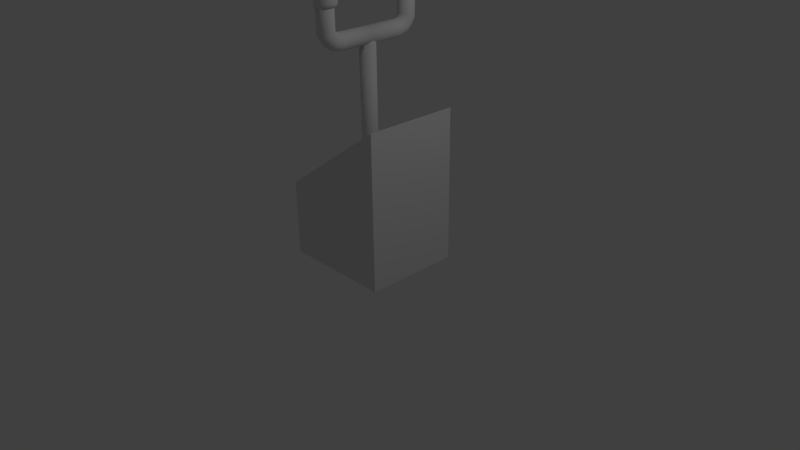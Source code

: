 # Source: controlstick.blend  (saved by Blender 2.73.0; exported with 4.5.12 LTS)
import bpy
from mathutils import Matrix  # noqa: F401  (used for matrix-valued properties, if any)

bpy.ops.wm.read_factory_settings(use_empty=True)
scene = bpy.context.scene
scene.name = 'Scene'

# ---- collections
col_collection_1 = bpy.data.collections.new('Collection 1'); scene.collection.children.link(col_collection_1)

# ---- world
world_world = bpy.data.worlds.new('World'); scene.world = world_world
world_world.color = (0.05088, 0.05088, 0.05088)
world_world.use_sun_shadow = False
world_world.sun_shadow_jitter_overblur = 0.0
world_world.cycles.sampling_method = 'MANUAL'
world_world.cycles.sample_map_resolution = 256

# ---- cameras
cam_camera = bpy.data.cameras.new('Camera')
cam_camera.clip_end = 100.0
cam_camera.lens = 35.0
cam_camera.sensor_width = 32.0
cam_camera.sensor_height = 18.0
cam_camera.ortho_scale = 7.314
cam_camera.dof.focus_distance = 0.0
cam_camera.dof.aperture_fstop = 128.0

# ---- lights
light_lamp = bpy.data.lights.new('Lamp', 'POINT')
light_lamp.transmission_factor = 0.0
light_lamp.cutoff_distance = 30.0
light_lamp.energy = 100.0
light_lamp.shadow_buffer_clip_start = 1.001
light_lamp.shadow_soft_size = 0.1
light_lamp.shadow_maximum_resolution = 0.006
light_lamp.use_absolute_resolution = True
light_lamp.cycles.use_multiple_importance_sampling = False

# ---- meshes
me_cube_004 = bpy.data.meshes.new('Cube.004')
me_cube_004.from_pydata([(-0.09834, -0.03827, -0.1605), (4.82e-08, 0.1, 1.8), (-0.0891, -0.05556, 1.84), (0.01951, 0.09808, 1.8), (-0.0891, -0.05556, -0.1605), (0.03827, 0.09239, 1.8), (-0.07667, -0.07071, 1.84), (0.05556, 0.08315, 1.8), (-0.07667, -0.07071, -0.1605), (0.07071, 0.07071, 1.8), (-0.06151, -0.08315, 1.84), (0.08315, 0.05556, 1.8), (-0.06151, -0.08315, -0.1605), (0.09239, 0.03827, 1.8), (0.09808, 0.01951, 1.8), (0.09808, -0.01951, 1.8), (0.09239, -0.03827, 1.8), (0.08315, -0.05556, 1.8), (0.07071, -0.07071, 1.8), (0.05556, -0.08315, 1.8), (0.03827, -0.09239, 1.8), (-0.04422, -0.09239, 1.84), (0.01951, -0.09808, 1.8), (-0.04422, -0.09239, -0.1605), (1.561e-08, -0.1, 1.8), (-0.02546, -0.09808, 1.84), (-0.01951, -0.09808, 1.8), (-0.02546, -0.09808, -0.1605), (-0.03827, -0.09239, 1.8), (-0.005955, -0.1, 1.84), (-0.05556, -0.08315, 1.8), (-0.005955, -0.1, -0.1605), (-0.07071, -0.07071, 1.8), (0.01355, -0.09808, 1.84), (-0.08315, -0.05556, 1.8), (0.01355, -0.09808, -0.1605), (-0.09239, -0.03827, 1.8), (0.03231, -0.09239, 1.84), (-0.09808, -0.01951, 1.8), (0.03231, -0.09239, -0.1605), (-0.09808, 0.01951, 1.8), (0.0496, -0.08315, 1.84), (-0.09239, 0.03827, 1.8), (0.0496, -0.08315, -0.1605), (-0.08315, 0.05556, 1.8), (0.06476, -0.07071, 1.84), (-0.07071, 0.07071, 1.8), (0.06476, -0.07071, -0.1605), (-0.05556, 0.08315, 1.8), (0.07719, -0.05556, 1.84), (-0.03827, 0.09239, 1.8), (0.07719, -0.05556, -0.1605), (-0.01951, 0.09808, 1.8), (4.825e-08, -0.4374, 1.952), (0.02114, -0.4374, 1.95), (0.04146, -0.4374, 1.944), (0.0602, -0.4374, 1.934), (0.07661, -0.4374, 1.92), (0.09009, -0.4374, 1.904), (0.1001, -0.4374, 1.885), (0.1063, -0.4374, 1.865), (0.1083, -0.4374, 1.844), (0.1063, -0.4374, 1.823), (0.1001, -0.4374, 1.802), (0.09009, -0.4374, 1.784), (0.07661, -0.4374, 1.767), (0.0602, -0.4374, 1.754), (0.04146, -0.4374, 1.744), (0.02114, -0.4374, 1.738), (1.295e-08, -0.4374, 1.735), (-0.02114, -0.4374, 1.738), (-0.04146, -0.4374, 1.744), (-0.0602, -0.4374, 1.754), (-0.07661, -0.4374, 1.767), (-0.09009, -0.4374, 1.784), (-0.1001, -0.4374, 1.802), (-0.1063, -0.4374, 1.823), (-0.1083, -0.4374, 1.844), (-0.1063, -0.4374, 1.865), (-0.1001, -0.4374, 1.885), (-0.09009, -0.4374, 1.904), (-0.07661, -0.4374, 1.92), (-0.0602, -0.4374, 1.934), (-0.04146, -0.4374, 1.944), (-0.02114, -0.4374, 1.95), (4.379e-08, -0.4865, 1.973), (0.02114, -0.4871, 1.971), (0.04146, -0.489, 1.965), (0.0602, -0.4921, 1.955), (0.07661, -0.4963, 1.942), (0.09009, -0.5014, 1.927), (0.1001, -0.5072, 1.909), (0.1063, -0.5135, 1.89), (0.1083, -0.52, 1.869), (0.1063, -0.5266, 1.849), (0.1001, -0.5328, 1.83), (0.09009, -0.5386, 1.812), (0.07661, -0.5437, 1.797), (0.0602, -0.5479, 1.784), (0.04146, -0.551, 1.774), (0.02114, -0.5529, 1.768), (8.486e-09, -0.5535, 1.766), (-0.02114, -0.5529, 1.768), (-0.04146, -0.551, 1.774), (-0.0602, -0.5479, 1.784), (-0.07661, -0.5437, 1.797), (-0.09009, -0.5386, 1.812), (-0.1001, -0.5328, 1.83), (-0.1063, -0.5266, 1.849), (-0.1083, -0.52, 1.869), (-0.1063, -0.5135, 1.89), (-0.1001, -0.5072, 1.909), (-0.09009, -0.5014, 1.927), (-0.07661, -0.4963, 1.942), (-0.0602, -0.4921, 1.955), (-0.04146, -0.489, 1.965), (-0.02114, -0.4871, 1.971), (5.529e-08, -0.4976, 1.993), (0.02114, -0.4988, 1.992), (0.04146, -0.5024, 1.987), (0.0602, -0.5082, 1.979), (0.07661, -0.5161, 1.968), (0.09009, -0.5257, 1.954), (0.1001, -0.5366, 1.939), (0.1063, -0.5484, 1.923), (0.1083, -0.5607, 1.905), (0.1063, -0.5731, 1.888), (0.1001, -0.5849, 1.872), (0.09009, -0.5958, 1.856), (0.07661, -0.6054, 1.843), (0.0602, -0.6132, 1.832), (0.04146, -0.6191, 1.824), (0.02114, -0.6227, 1.819), (1.999e-08, -0.6239, 1.817), (-0.02114, -0.6227, 1.819), (-0.04146, -0.6191, 1.824), (-0.0602, -0.6132, 1.832), (-0.07661, -0.6054, 1.843), (-0.09009, -0.5958, 1.856), (-0.1001, -0.5849, 1.872), (-0.1063, -0.5731, 1.888), (-0.1083, -0.5607, 1.905), (-0.1063, -0.5484, 1.923), (-0.1001, -0.5366, 1.939), (-0.09009, -0.5257, 1.954), (-0.07661, -0.5161, 1.968), (-0.0602, -0.5082, 1.979), (-0.04146, -0.5024, 1.987), (-0.02114, -0.4988, 1.992), (6.263e-08, -0.4996, 1.997), (0.02114, -0.5016, 1.996), (0.04146, -0.5075, 1.994), (0.0602, -0.517, 1.991), (0.07661, -0.5298, 1.987), (0.09009, -0.5455, 1.982), (0.1001, -0.5633, 1.977), (0.1063, -0.5827, 1.97), (0.1083, -0.6029, 1.964), (0.1063, -0.623, 1.958), (0.1001, -0.6424, 1.951), (0.09009, -0.6602, 1.946), (0.07661, -0.6759, 1.941), (0.0602, -0.6887, 1.937), (0.04146, -0.6982, 1.934), (0.02114, -0.7041, 1.932), (2.733e-08, -0.7061, 1.931), (-0.02114, -0.7041, 1.932), (-0.04146, -0.6982, 1.934), (-0.0602, -0.6887, 1.937), (-0.07661, -0.6759, 1.941), (-0.09009, -0.6602, 1.946), (-0.1001, -0.6424, 1.951), (-0.1063, -0.623, 1.958), (-0.1083, -0.6029, 1.964), (-0.1063, -0.5827, 1.97), (-0.1001, -0.5633, 1.977), (-0.09009, -0.5455, 1.982), (-0.07661, -0.5298, 1.987), (-0.0602, -0.517, 1.991), (-0.04146, -0.5075, 1.994), (-0.02114, -0.5016, 1.996), (1.08e-07, -0.5026, 2.549), (0.02114, -0.5046, 2.549), (0.04146, -0.5108, 2.549), (0.0602, -0.5208, 2.549), (0.07661, -0.5343, 2.55), (0.09009, -0.5507, 2.551), (0.1001, -0.5694, 2.551), (0.1063, -0.5897, 2.552), (0.1083, -0.6108, 2.553), (0.1063, -0.6319, 2.554), (0.1001, -0.6523, 2.555), (0.09009, -0.671, 2.555), (0.07661, -0.6874, 2.556), (0.0602, -0.7008, 2.557), (0.04146, -0.7108, 2.557), (0.02114, -0.717, 2.557), (7.268e-08, -0.7191, 2.557), (-0.02114, -0.717, 2.557), (-0.04146, -0.7108, 2.557), (-0.0602, -0.7008, 2.557), (-0.07661, -0.6874, 2.556), (-0.09009, -0.671, 2.555), (-0.1001, -0.6523, 2.555), (-0.1063, -0.6319, 2.554), (-0.1083, -0.6108, 2.553), (-0.1063, -0.5897, 2.552), (-0.1001, -0.5694, 2.551), (-0.09009, -0.5507, 2.551), (-0.07661, -0.5343, 2.55), (-0.0602, -0.5208, 2.549), (-0.04146, -0.5108, 2.549), (-0.02114, -0.5046, 2.549), (0.08643, -0.03827, 1.84), (4.82e-08, -0.1, 1.8), (0.08643, -0.03827, -0.1605), (0.01951, -0.09808, 1.8), (0.03827, -0.09239, 1.8), (0.05556, -0.08315, 1.8), (0.07071, -0.07071, 1.8), (0.08315, -0.05556, 1.8), (0.09239, -0.03827, 1.8), (0.09808, -0.01951, 1.8), (0.1, 0.0, 1.8), (0.09808, 0.01951, 1.8), (0.09212, -0.01951, 1.84), (0.09239, 0.03827, 1.8), (0.09212, -0.01951, -0.1605), (0.08315, 0.05556, 1.8), (0.09405, 3.21e-07, 1.84), (0.07071, 0.07071, 1.8), (0.09405, 3.21e-07, -0.1605), (0.05556, 0.08315, 1.8), (0.09212, 0.01951, 1.84), (0.03827, 0.09239, 1.8), (0.09212, 0.01951, -0.1605), (0.01951, 0.09808, 1.8), (0.08643, 0.03827, 1.84), (1.561e-08, 0.1, 1.8), (0.08643, 0.03827, -0.1605), (-0.01951, 0.09808, 1.8), (0.07719, 0.05556, 1.84), (-0.03827, 0.09239, 1.8), (0.07719, 0.05556, -0.1605), (-0.05556, 0.08315, 1.8), (0.06476, 0.07071, 1.84), (-0.07071, 0.07071, 1.8), (0.06476, 0.07071, -0.1605), (-0.08315, 0.05556, 1.8), (0.0496, 0.08315, 1.84), (-0.09239, 0.03827, 1.8), (0.0496, 0.08315, -0.1605), (-0.09808, 0.01951, 1.8), (0.03231, 0.09239, 1.84), (-0.1, 0.0, 1.8), (0.03231, 0.09239, -0.1605), (-0.09808, -0.01951, 1.8), (0.01355, 0.09808, 1.84), (-0.09239, -0.03827, 1.8), (0.01355, 0.09808, -0.1605), (-0.08315, -0.05556, 1.8), (-0.005955, 0.1, 1.84), (-0.07071, -0.07071, 1.8), (-0.005955, 0.1, -0.1605), (-0.05556, -0.08315, 1.8), (-0.03827, -0.09239, 1.8), (-0.01951, -0.09808, 1.8), (4.825e-08, 0.0, 1.952), (4.825e-08, 0.4374, 1.952), (0.02114, 0.0, 1.95), (0.02114, 0.4374, 1.95), (0.04146, 0.0, 1.944), (0.04146, 0.4374, 1.944), (0.0602, 0.0, 1.934), (0.0602, 0.4374, 1.934), (0.07661, 0.0, 1.92), (0.07661, 0.4374, 1.92), (0.09009, 0.0, 1.904), (0.09009, 0.4374, 1.904), (0.1001, 0.0, 1.885), (0.1001, 0.4374, 1.885), (0.1063, 0.0, 1.865), (0.1063, 0.4374, 1.865), (0.1083, 0.0, 1.844), (0.1083, 0.4374, 1.844), (0.1063, 0.0, 1.823), (0.1063, 0.4374, 1.823), (0.1001, 0.0, 1.802), (0.1001, 0.4374, 1.802), (0.09009, 0.0, 1.784), (0.09009, 0.4374, 1.784), (0.07661, 0.0, 1.767), (0.07661, 0.4374, 1.767), (0.0602, 0.0, 1.754), (0.0602, 0.4374, 1.754), (0.04146, 0.0, 1.744), (0.04146, 0.4374, 1.744), (0.02114, 0.0, 1.738), (0.02114, 0.4374, 1.738), (1.295e-08, 0.0, 1.735), (1.295e-08, 0.4374, 1.735), (-0.02114, 0.0, 1.738), (-0.02114, 0.4374, 1.738), (-0.04146, 0.0, 1.744), (-0.04146, 0.4374, 1.744), (-0.0602, 0.0, 1.754), (-0.0602, 0.4374, 1.754), (-0.07661, 0.0, 1.767), (-0.07661, 0.4374, 1.767), (-0.09009, 0.0, 1.784), (-0.09009, 0.4374, 1.784), (-0.1001, 0.0, 1.802), (-0.1001, 0.4374, 1.802), (-0.1063, 0.0, 1.823), (-0.1063, 0.4374, 1.823), (-0.1083, 0.0, 1.844), (-0.1083, 0.4374, 1.844), (-0.1063, 0.0, 1.865), (-0.1063, 0.4374, 1.865), (-0.1001, 0.0, 1.885), (-0.1001, 0.4374, 1.885), (-0.09009, 0.0, 1.904), (-0.09009, 0.4374, 1.904), (-0.07661, 0.0, 1.92), (-0.07661, 0.4374, 1.92), (-0.0602, 0.0, 1.934), (-0.0602, 0.4374, 1.934), (-0.04146, 0.0, 1.944), (-0.04146, 0.4374, 1.944), (-0.02114, 0.0, 1.95), (-0.02114, 0.4374, 1.95), (4.379e-08, 0.4865, 1.973), (0.02114, 0.4871, 1.971), (0.04146, 0.489, 1.965), (0.0602, 0.4921, 1.955), (0.07661, 0.4963, 1.942), (0.09009, 0.5014, 1.927), (0.1001, 0.5072, 1.909), (0.1063, 0.5135, 1.89), (0.1083, 0.52, 1.869), (0.1063, 0.5266, 1.849), (0.1001, 0.5328, 1.83), (0.09009, 0.5386, 1.812), (0.07661, 0.5437, 1.797), (0.0602, 0.5479, 1.784), (0.04146, 0.551, 1.774), (0.02114, 0.5529, 1.768), (8.486e-09, 0.5535, 1.766), (-0.02114, 0.5529, 1.768), (-0.04146, 0.551, 1.774), (-0.0602, 0.5479, 1.784), (-0.07661, 0.5437, 1.797), (-0.09009, 0.5386, 1.812), (-0.1001, 0.5328, 1.83), (-0.1063, 0.5266, 1.849), (-0.1083, 0.52, 1.869), (-0.1063, 0.5135, 1.89), (-0.1001, 0.5072, 1.909), (-0.09009, 0.5014, 1.927), (-0.07661, 0.4963, 1.942), (-0.0602, 0.4921, 1.955), (-0.04146, 0.489, 1.965), (-0.02114, 0.4871, 1.971), (5.529e-08, 0.4976, 1.993), (0.02114, 0.4988, 1.992), (0.04146, 0.5024, 1.987), (0.0602, 0.5082, 1.979), (0.07661, 0.5161, 1.968), (0.09009, 0.5257, 1.954), (0.1001, 0.5366, 1.939), (0.1063, 0.5484, 1.923), (0.1083, 0.5607, 1.905), (0.1063, 0.5731, 1.888), (0.1001, 0.5849, 1.872), (0.09009, 0.5958, 1.856), (0.07661, 0.6054, 1.843), (0.0602, 0.6132, 1.832), (0.04146, 0.6191, 1.824), (0.02114, 0.6227, 1.819), (1.999e-08, 0.6239, 1.817), (-0.02114, 0.6227, 1.819), (-0.04146, 0.6191, 1.824), (-0.0602, 0.6132, 1.832), (-0.07661, 0.6054, 1.843), (-0.09009, 0.5958, 1.856), (-0.1001, 0.5849, 1.872), (-0.1063, 0.5731, 1.888), (-0.1083, 0.5607, 1.905), (-0.1063, 0.5484, 1.923), (-0.1001, 0.5366, 1.939), (-0.09009, 0.5257, 1.954), (-0.07661, 0.5161, 1.968), (-0.0602, 0.5082, 1.979), (-0.04146, 0.5024, 1.987), (-0.02114, 0.4988, 1.992), (6.263e-08, 0.4996, 1.997), (0.02114, 0.5016, 1.996), (0.04146, 0.5075, 1.994), (0.0602, 0.517, 1.991), (0.07661, 0.5298, 1.987), (0.09009, 0.5455, 1.982), (0.1001, 0.5633, 1.977), (0.1063, 0.5827, 1.97), (0.1083, 0.6029, 1.964), (0.1063, 0.623, 1.958), (0.1001, 0.6424, 1.951), (0.09009, 0.6602, 1.946), (0.07661, 0.6759, 1.941), (0.0602, 0.6887, 1.937), (0.04146, 0.6982, 1.934), (0.02114, 0.7041, 1.932), (2.733e-08, 0.7061, 1.931), (-0.02114, 0.7041, 1.932), (-0.04146, 0.6982, 1.934), (-0.0602, 0.6887, 1.937), (-0.07661, 0.6759, 1.941), (-0.09009, 0.6602, 1.946), (-0.1001, 0.6424, 1.951), (-0.1063, 0.623, 1.958), (-0.1083, 0.6029, 1.964), (-0.1063, 0.5827, 1.97), (-0.1001, 0.5633, 1.977), (-0.09009, 0.5455, 1.982), (-0.07661, 0.5298, 1.987), (-0.0602, 0.517, 1.991), (-0.04146, 0.5075, 1.994), (-0.02114, 0.5016, 1.996), (1.08e-07, 0.5026, 2.549), (0.02114, 0.5046, 2.549), (0.04146, 0.5108, 2.549), (0.0602, 0.5208, 2.549), (0.07661, 0.5343, 2.55), (0.09009, 0.5507, 2.551), (0.1001, 0.5694, 2.551), (0.1063, 0.5897, 2.552), (0.1083, 0.6108, 2.553), (0.1063, 0.6319, 2.554), (0.1001, 0.6523, 2.555), (0.09009, 0.671, 2.555), (0.07661, 0.6874, 2.556), (0.0602, 0.7008, 2.557), (0.04146, 0.7108, 2.557), (0.02114, 0.717, 2.557), (7.268e-08, 0.7191, 2.557), (-0.02114, 0.717, 2.557), (-0.04146, 0.7108, 2.557), (-0.0602, 0.7008, 2.557), (-0.07661, 0.6874, 2.556), (-0.09009, 0.671, 2.555), (-0.1001, 0.6523, 2.555), (-0.1063, 0.6319, 2.554), (-0.1083, 0.6108, 2.553), (-0.1063, 0.5897, 2.552), (-0.1001, 0.5694, 2.551), (-0.09009, 0.5507, 2.551), (-0.07661, 0.5343, 2.55), (-0.0602, 0.5208, 2.549), (-0.04146, 0.5108, 2.549), (-0.02114, 0.5046, 2.549), (-0.09834, -0.03827, 1.84), (-0.104, -0.01951, -0.1605), (-0.104, -0.01951, 1.84), (-0.106, 4.1e-07, -0.1605), (-0.106, 4.1e-07, 1.84), (-0.104, 0.01951, -0.1605), (-0.104, 0.01951, 1.84), (-0.09834, 0.03827, -0.1605), (-0.09834, 0.03827, 1.84), (-0.0891, 0.05556, -0.1605), (-0.0891, 0.05556, 1.84), (-0.07667, 0.07071, -0.1605), (-0.07667, 0.07071, 1.84), (-0.06151, 0.08315, -0.1605), (-0.06151, 0.08315, 1.84), (-0.04422, 0.09239, -0.1605), (-0.04422, 0.09239, 1.84), (-0.02546, 0.09808, -0.1605), (-0.02546, 0.09808, 1.84)], [], [(39, 37, 33, 35), (43, 41, 37, 39), (47, 45, 41, 43), (51, 49, 45, 47), (215, 213, 49, 51), (227, 225, 213, 215), (231, 229, 225, 227), (3, 1, 52, 50, 48, 46, 44, 42, 40, 254, 38, 36, 34, 32, 30, 28, 26, 24, 22, 20, 19, 18, 17, 16, 15, 223, 14, 13, 11, 9, 7, 5), (235, 233, 229, 231), (267, 53, 54, 269), (269, 54, 55, 271), (271, 55, 56, 273), (273, 56, 57, 275), (275, 57, 58, 277), (277, 58, 59, 279), (279, 59, 60, 281), (281, 60, 61, 283), (283, 61, 62, 285), (285, 62, 63, 287), (287, 63, 64, 289), (289, 64, 65, 291), (291, 65, 66, 293), (293, 66, 67, 295), (295, 67, 68, 297), (297, 68, 69, 299), (299, 69, 70, 301), (301, 70, 71, 303), (303, 71, 72, 305), (305, 72, 73, 307), (307, 73, 74, 309), (309, 74, 75, 311), (311, 75, 76, 313), (313, 76, 77, 315), (315, 77, 78, 317), (317, 78, 79, 319), (319, 79, 80, 321), (321, 80, 81, 323), (323, 81, 82, 325), (325, 82, 83, 327), (80, 79, 111, 112), (329, 84, 53, 267), (327, 83, 84, 329), (114, 113, 145, 146), (58, 57, 89, 90), (69, 68, 100, 101), (83, 82, 114, 115), (72, 71, 103, 104), (54, 53, 85, 86), (61, 60, 92, 93), (75, 74, 106, 107), (64, 63, 95, 96), (78, 77, 109, 110), (56, 55, 87, 88), (67, 66, 98, 99), (81, 80, 112, 113), (70, 69, 101, 102), (59, 58, 90, 91), (84, 83, 115, 116), (73, 72, 104, 105), (62, 61, 93, 94), (76, 75, 107, 108), (65, 64, 96, 97), (79, 78, 110, 111), (57, 56, 88, 89), (68, 67, 99, 100), (82, 81, 113, 114), (71, 70, 102, 103), (60, 59, 91, 92), (53, 84, 116, 85), (74, 73, 105, 106), (63, 62, 94, 95), (77, 76, 108, 109), (55, 54, 86, 87), (66, 65, 97, 98), (148, 147, 179, 180), (103, 102, 134, 135), (92, 91, 123, 124), (112, 111, 143, 144), (90, 89, 121, 122), (101, 100, 132, 133), (110, 109, 141, 142), (88, 87, 119, 120), (99, 98, 130, 131), (108, 107, 139, 140), (86, 85, 117, 118), (97, 96, 128, 129), (85, 116, 148, 117), (106, 105, 137, 138), (95, 94, 126, 127), (115, 114, 146, 147), (104, 103, 135, 136), (93, 92, 124, 125), (113, 112, 144, 145), (102, 101, 133, 134), (91, 90, 122, 123), (111, 110, 142, 143), (89, 88, 120, 121), (100, 99, 131, 132), (109, 108, 140, 141), (87, 86, 118, 119), (98, 97, 129, 130), (107, 106, 138, 139), (96, 95, 127, 128), (116, 115, 147, 148), (105, 104, 136, 137), (94, 93, 125, 126), (171, 170, 202, 203), (137, 136, 168, 169), (126, 125, 157, 158), (146, 145, 177, 178), (135, 134, 166, 167), (124, 123, 155, 156), (144, 143, 175, 176), (122, 121, 153, 154), (133, 132, 164, 165), (142, 141, 173, 174), (120, 119, 151, 152), (131, 130, 162, 163), (140, 139, 171, 172), (118, 117, 149, 150), (129, 128, 160, 161), (117, 148, 180, 149), (138, 137, 169, 170), (127, 126, 158, 159), (147, 146, 178, 179), (136, 135, 167, 168), (125, 124, 156, 157), (145, 144, 176, 177), (134, 133, 165, 166), (123, 122, 154, 155), (143, 142, 174, 175), (121, 120, 152, 153), (132, 131, 163, 164), (141, 140, 172, 173), (119, 118, 150, 151), (130, 129, 161, 162), (139, 138, 170, 171), (128, 127, 159, 160), (182, 181, 212, 211, 210, 209, 208, 207, 206, 205, 204, 203, 202, 201, 200, 199, 198, 197, 196, 195, 194, 193, 192, 191, 190, 189, 188, 187, 186, 185, 184, 183), (160, 159, 191, 192), (180, 179, 211, 212), (169, 168, 200, 201), (158, 157, 189, 190), (178, 177, 209, 210), (167, 166, 198, 199), (156, 155, 187, 188), (176, 175, 207, 208), (154, 153, 185, 186), (165, 164, 196, 197), (174, 173, 205, 206), (152, 151, 183, 184), (163, 162, 194, 195), (172, 171, 203, 204), (150, 149, 181, 182), (161, 160, 192, 193), (149, 180, 212, 181), (170, 169, 201, 202), (159, 158, 190, 191), (179, 178, 210, 211), (168, 167, 199, 200), (157, 156, 188, 189), (177, 176, 208, 209), (166, 165, 197, 198), (155, 154, 186, 187), (175, 174, 206, 207), (153, 152, 184, 185), (164, 163, 195, 196), (173, 172, 204, 205), (151, 150, 182, 183), (162, 161, 193, 194), (239, 237, 233, 235), (243, 241, 237, 239), (247, 245, 241, 243), (251, 249, 245, 247), (255, 253, 249, 251), (259, 257, 253, 255), (263, 261, 257, 259), (216, 217, 218, 219, 220, 221, 222, 223, 224, 226, 228, 230, 232, 234, 236, 238, 240, 242, 244, 246, 248, 250, 252, 254, 256, 258, 260, 262, 264, 265, 266, 214), (267, 269, 270, 268), (269, 271, 272, 270), (271, 273, 274, 272), (273, 275, 276, 274), (275, 277, 278, 276), (277, 279, 280, 278), (279, 281, 282, 280), (281, 283, 284, 282), (283, 285, 286, 284), (285, 287, 288, 286), (287, 289, 290, 288), (289, 291, 292, 290), (291, 293, 294, 292), (293, 295, 296, 294), (295, 297, 298, 296), (297, 299, 300, 298), (299, 301, 302, 300), (301, 303, 304, 302), (303, 305, 306, 304), (305, 307, 308, 306), (307, 309, 310, 308), (309, 311, 312, 310), (311, 313, 314, 312), (313, 315, 316, 314), (315, 317, 318, 316), (317, 319, 320, 318), (319, 321, 322, 320), (321, 323, 324, 322), (323, 325, 326, 324), (325, 327, 328, 326), (322, 358, 357, 320), (329, 267, 268, 330), (327, 329, 330, 328), (267, 329, 327, 325, 323, 321, 319, 317, 315, 313, 311, 309, 307, 305, 303, 301, 299, 297, 295, 293, 291, 289, 287, 285, 283, 281, 279, 277, 275, 273, 271, 269), (360, 392, 391, 359), (278, 336, 335, 276), (300, 347, 346, 298), (328, 361, 360, 326), (306, 350, 349, 304), (270, 332, 331, 268), (284, 339, 338, 282), (312, 353, 352, 310), (290, 342, 341, 288), (318, 356, 355, 316), (274, 334, 333, 272), (296, 345, 344, 294), (324, 359, 358, 322), (302, 348, 347, 300), (280, 337, 336, 278), (330, 362, 361, 328), (308, 351, 350, 306), (286, 340, 339, 284), (314, 354, 353, 312), (292, 343, 342, 290), (320, 357, 356, 318), (276, 335, 334, 274), (298, 346, 345, 296), (326, 360, 359, 324), (304, 349, 348, 302), (282, 338, 337, 280), (268, 331, 362, 330), (310, 352, 351, 308), (288, 341, 340, 286), (316, 355, 354, 314), (272, 333, 332, 270), (294, 344, 343, 292), (394, 426, 425, 393), (349, 381, 380, 348), (338, 370, 369, 337), (358, 390, 389, 357), (336, 368, 367, 335), (347, 379, 378, 346), (356, 388, 387, 355), (334, 366, 365, 333), (345, 377, 376, 344), (354, 386, 385, 353), (332, 364, 363, 331), (343, 375, 374, 342), (331, 363, 394, 362), (352, 384, 383, 351), (341, 373, 372, 340), (361, 393, 392, 360), (350, 382, 381, 349), (339, 371, 370, 338), (359, 391, 390, 358), (348, 380, 379, 347), (337, 369, 368, 336), (357, 389, 388, 356), (335, 367, 366, 334), (346, 378, 377, 345), (355, 387, 386, 354), (333, 365, 364, 332), (344, 376, 375, 343), (353, 385, 384, 352), (342, 374, 373, 341), (362, 394, 393, 361), (351, 383, 382, 350), (340, 372, 371, 339), (417, 449, 448, 416), (383, 415, 414, 382), (372, 404, 403, 371), (392, 424, 423, 391), (381, 413, 412, 380), (370, 402, 401, 369), (390, 422, 421, 389), (368, 400, 399, 367), (379, 411, 410, 378), (388, 420, 419, 387), (366, 398, 397, 365), (377, 409, 408, 376), (386, 418, 417, 385), (364, 396, 395, 363), (375, 407, 406, 374), (363, 395, 426, 394), (384, 416, 415, 383), (373, 405, 404, 372), (393, 425, 424, 392), (382, 414, 413, 381), (371, 403, 402, 370), (391, 423, 422, 390), (380, 412, 411, 379), (369, 401, 400, 368), (389, 421, 420, 388), (367, 399, 398, 366), (378, 410, 409, 377), (387, 419, 418, 386), (365, 397, 396, 364), (376, 408, 407, 375), (385, 417, 416, 384), (374, 406, 405, 373), (428, 429, 430, 431, 432, 433, 434, 435, 436, 437, 438, 439, 440, 441, 442, 443, 444, 445, 446, 447, 448, 449, 450, 451, 452, 453, 454, 455, 456, 457, 458, 427), (406, 438, 437, 405), (426, 458, 457, 425), (415, 447, 446, 414), (404, 436, 435, 403), (424, 456, 455, 423), (413, 445, 444, 412), (402, 434, 433, 401), (422, 454, 453, 421), (400, 432, 431, 399), (411, 443, 442, 410), (420, 452, 451, 419), (398, 430, 429, 397), (409, 441, 440, 408), (418, 450, 449, 417), (396, 428, 427, 395), (407, 439, 438, 406), (395, 427, 458, 426), (416, 448, 447, 415), (405, 437, 436, 404), (425, 457, 456, 424), (414, 446, 445, 413), (403, 435, 434, 402), (423, 455, 454, 422), (412, 444, 443, 411), (401, 433, 432, 400), (421, 453, 452, 420), (399, 431, 430, 398), (410, 442, 441, 409), (419, 451, 450, 418), (397, 429, 428, 396), (408, 440, 439, 407), (35, 33, 29, 31), (31, 29, 25, 27), (27, 25, 21, 23), (23, 21, 10, 12), (12, 10, 6, 8), (8, 6, 2, 4), (4, 2, 459, 0), (0, 459, 461, 460), (460, 461, 463, 462), (462, 463, 465, 464), (464, 465, 467, 466), (466, 467, 469, 468), (468, 469, 471, 470), (470, 471, 473, 472), (472, 473, 475, 474), (33, 37, 41, 45, 49, 213, 225, 229, 233, 237, 241, 245, 249, 253, 257, 261, 477, 475, 473, 471, 469, 467, 465, 463, 461, 459, 2, 6, 10, 21, 25, 29), (476, 477, 261, 263), (474, 475, 477, 476), (35, 31, 27, 23, 12, 8, 4, 0, 460, 462, 464, 466, 468, 470, 472, 474, 476, 263, 259, 255, 251, 247, 243, 239, 235, 231, 227, 215, 51, 47, 43, 39)])
me_cube_004.polygons.foreach_set('use_smooth', [True] * 359)
me_cube_004.use_remesh_preserve_volume = False
me_cube_004.use_remesh_preserve_attributes = False
me_cube_004.use_mirror_vertex_groups = False
me_cube_004.update()
me_cube_003 = bpy.data.meshes.new('Cube.003')
me_cube_003.from_pydata([(-1.0, -1.0, -1.0), (1.0, -1.0, -1.0), (-1.0, -1.0, -0.02278), (1.0, -1.0, 1.0), (1.0, -0.2, 1.0), (1.0, -0.4, 1.0), (1.0, -0.6, 1.0), (1.0, -0.8, 1.0), (0.6, -1.0, 0.7954), (0.2, -1.0, 0.5909), (-0.2, -1.0, 0.3863), (-0.6, -1.0, 0.1818), (-1.0, -0.8, -0.02278), (-1.0, -0.6, -0.02278), (-1.0, -0.4, -0.02278), (-1.0, -0.2, -0.02278), (0.1992, -0.2442, -0.4598), (-0.1419, -0.2442, -0.6342), (-0.8527, -0.9264, -0.03946), (0.8527, -0.9264, 0.8327), (0.8527, -0.2442, 0.8327), (0.8527, -0.4147, 0.8327), (0.8527, -0.5853, 0.8327), (0.8527, -0.7558, 0.8327), (0.5116, -0.9264, 0.6583), (0.1705, -0.9264, 0.4838), (-0.1705, -0.9264, 0.3094), (-0.5116, -0.9264, 0.135), (-0.8527, -0.7558, -0.03946), (-0.8527, -0.5853, -0.03946), (-0.8527, -0.4147, -0.03946), (-0.8527, -0.2442, -0.03946), (0.5116, -0.7558, 0.6583), (0.1705, -0.7558, 0.4838), (-0.1705, -0.7558, 0.3094), (-0.5116, -0.7558, 0.135), (0.5116, -0.5853, 0.6583), (0.1705, -0.5853, 0.4838), (-0.1705, -0.5853, 0.3094), (-0.5116, -0.5853, 0.135), (0.5116, -0.4147, 0.6583), (0.1705, -0.4147, 0.4838), (-0.1705, -0.4147, 0.3094), (-0.5116, -0.4147, 0.135), (0.5116, -0.2442, 0.6583), (0.1705, -0.2442, 0.4838), (-0.1705, -0.2442, 0.3094), (-0.5116, -0.2442, 0.135), (-1.0, 1.0, -1.0), (1.0, 1.0, -1.0), (-1.0, 1.0, -0.02278), (1.0, 1.0, 1.0), (-1.0, 0.0, -0.02278), (-1.0, 0.0, -1.0), (1.0, 0.0, 1.0), (1.0, 0.0, -1.0), (1.0, 0.2, 1.0), (1.0, 0.4, 1.0), (1.0, 0.6, 1.0), (1.0, 0.8, 1.0), (0.6, 1.0, 0.7954), (0.2, 1.0, 0.5909), (-0.2, 1.0, 0.3863), (-0.6, 1.0, 0.1818), (-1.0, 0.8, -0.02278), (-1.0, 0.6, -0.02278), (-1.0, 0.4, -0.02278), (-1.0, 0.2, -0.02278), (0.1992, 0.0, -0.4598), (0.1992, 0.2442, -0.4598), (-0.1419, 0.0, -0.6342), (-0.1419, 0.2442, -0.6342), (-0.8527, 0.9264, -0.03946), (0.8527, 0.9264, 0.8327), (-0.8527, 0.0, -0.03946), (0.8527, 0.0, 0.8327), (0.8527, 0.2442, 0.8327), (0.8527, 0.4147, 0.8327), (0.8527, 0.5853, 0.8327), (0.8527, 0.7558, 0.8327), (0.5116, 0.9264, 0.6583), (0.1705, 0.9264, 0.4838), (-0.1705, 0.9264, 0.3094), (-0.5116, 0.9264, 0.135), (-0.8527, 0.7558, -0.03946), (-0.8527, 0.5853, -0.03946), (-0.8527, 0.4147, -0.03946), (-0.8527, 0.2442, -0.03946), (0.5116, 0.0, 0.6583), (0.1705, 0.0, 0.4838), (-0.1705, 0.0, 0.3094), (-0.5116, 0.0, 0.135), (0.5116, 0.7558, 0.6583), (0.1705, 0.7558, 0.4838), (-0.1705, 0.7558, 0.3094), (-0.5116, 0.7558, 0.135), (0.5116, 0.5853, 0.6583), (0.1705, 0.5853, 0.4838), (-0.1705, 0.5853, 0.3094), (-0.5116, 0.5853, 0.135), (0.5116, 0.4147, 0.6583), (0.1705, 0.4147, 0.4838), (-0.1705, 0.4147, 0.3094), (-0.5116, 0.4147, 0.135), (0.5116, 0.2442, 0.6583), (0.1705, 0.2442, 0.4838), (-0.1705, 0.2442, 0.3094), (-0.5116, 0.2442, 0.135), (4.82e-08, -0.1, -0.1999), (0.01951, -0.09808, -0.1999), (0.03827, -0.09239, -0.1999), (0.05556, -0.08315, -0.1999), (0.07071, -0.07071, -0.1999), (0.08315, -0.05556, -0.1999), (0.09239, -0.03827, -0.1999), (0.09808, -0.01951, -0.1999), (0.1, 0.0, -0.1999), (0.09808, 0.01951, -0.1999), (0.09239, 0.03827, -0.1999), (0.08315, 0.05556, -0.1999), (0.07071, 0.07071, -0.1999), (0.05556, 0.08315, -0.1999), (0.03827, 0.09239, -0.1999), (0.01951, 0.09808, -0.1999), (1.561e-08, 0.1, -0.1999), (-0.01951, 0.09808, -0.1999), (-0.03827, 0.09239, -0.1999), (-0.05556, 0.08315, -0.1999), (-0.07071, 0.07071, -0.1999), (-0.08315, 0.05556, -0.1999), (-0.09239, 0.03827, -0.1999), (-0.09808, 0.01951, -0.1999), (-0.1, 0.0, -0.1999), (-0.09808, -0.01951, -0.1999), (-0.09239, -0.03827, -0.1999), (-0.08315, -0.05556, -0.1999), (-0.07071, -0.07071, -0.1999), (-0.05556, -0.08315, -0.1999), (-0.03827, -0.09239, -0.1999), (-0.01951, -0.09808, -0.1999)], [], [(54, 4, 5, 6, 7, 3, 1, 55), (3, 8, 9, 10, 11, 2, 0, 1), (0, 53, 55, 1), (2, 12, 13, 14, 15, 52, 53, 0), (46, 45, 16, 17), (45, 89, 68, 16), (16, 68, 70, 17), (12, 2, 18, 28), (14, 13, 29, 30), (5, 4, 20, 21), (3, 7, 23, 19), (7, 6, 22, 23), (2, 11, 27, 18), (9, 8, 24, 25), (52, 15, 31, 74), (11, 10, 26, 27), (13, 12, 28, 29), (15, 14, 30, 31), (4, 54, 75, 20), (6, 5, 21, 22), (8, 3, 19, 24), (10, 9, 25, 26), (47, 91, 74, 31), (27, 35, 28, 18), (35, 39, 29, 28), (39, 43, 30, 29), (43, 47, 31, 30), (19, 23, 32, 24), (24, 32, 33, 25), (25, 33, 34, 26), (26, 34, 35, 27), (23, 22, 36, 32), (32, 36, 37, 33), (33, 37, 38, 34), (34, 38, 39, 35), (22, 21, 40, 36), (36, 40, 41, 37), (37, 41, 42, 38), (38, 42, 43, 39), (21, 20, 44, 40), (40, 44, 45, 41), (41, 45, 46, 42), (42, 46, 47, 43), (20, 75, 88, 44), (44, 88, 89, 45), (90, 46, 17, 70), (46, 90, 91, 47), (54, 55, 49, 51, 59, 58, 57, 56), (51, 49, 48, 50, 63, 62, 61, 60), (48, 49, 55, 53), (50, 48, 53, 52, 67, 66, 65, 64), (106, 71, 69, 105), (105, 69, 68, 89), (69, 71, 70, 68), (64, 84, 72, 50), (66, 86, 85, 65), (57, 77, 76, 56), (51, 73, 79, 59), (59, 79, 78, 58), (50, 72, 83, 63), (61, 81, 80, 60), (52, 74, 87, 67), (63, 83, 82, 62), (65, 85, 84, 64), (67, 87, 86, 66), (56, 76, 75, 54), (58, 78, 77, 57), (60, 80, 73, 51), (62, 82, 81, 61), (107, 87, 74, 91), (83, 72, 84, 95), (95, 84, 85, 99), (99, 85, 86, 103), (103, 86, 87, 107), (73, 80, 92, 79), (80, 81, 93, 92), (81, 82, 94, 93), (82, 83, 95, 94), (79, 92, 96, 78), (92, 93, 97, 96), (93, 94, 98, 97), (94, 95, 99, 98), (78, 96, 100, 77), (96, 97, 101, 100), (97, 98, 102, 101), (98, 99, 103, 102), (77, 100, 104, 76), (100, 101, 105, 104), (101, 102, 106, 105), (102, 103, 107, 106), (76, 104, 88, 75), (104, 105, 89, 88), (90, 70, 71, 106), (106, 107, 91, 90), (108, 139, 138, 137, 136, 135, 134, 133, 132, 131, 130, 129, 128, 127, 126, 125, 124, 123, 122, 121, 120, 119, 118, 117, 116, 115, 114, 113, 112, 111, 110, 109)])
me_cube_003.use_remesh_preserve_volume = False
me_cube_003.use_remesh_preserve_attributes = False
me_cube_003.use_mirror_vertex_groups = False
me_cube_003.update()
me_cylinder_003 = bpy.data.meshes.new('Cylinder.003')
me_cylinder_003.from_pydata([(-0.1107, -7.073, 0.6672), (0.1811, -7.102, 0.6672), (0.4617, -7.187, 0.6672), (0.7204, -7.325, 0.6672), (0.947, -7.511, 0.6672), (1.133, -7.738, 0.6672), (1.271, -7.997, 0.6672), (1.356, -8.277, 0.6672), (1.385, -8.569, 0.6672), (1.356, -8.861, 0.6672), (1.271, -9.141, 0.6672), (1.133, -9.4, 0.6672), (0.947, -9.627, 0.6672), (0.7204, -9.813, 0.6672), (0.4617, -9.951, 0.6672), (0.1811, -10.04, 0.6672), (-0.1107, -10.06, 0.6672), (-0.4025, -10.04, 0.6672), (-0.6832, -9.951, 0.6672), (-0.9418, -9.813, 0.6672), (-1.168, -9.627, 0.6672), (-1.354, -9.4, 0.6672), (-1.493, -9.141, 0.6672), (-1.578, -8.861, 0.6672), (-1.607, -8.569, 0.6672), (-1.578, -8.277, 0.6672), (-1.493, -7.997, 0.6672), (-1.354, -7.738, 0.6672), (-1.168, -7.511, 0.6672), (-0.9418, -7.325, 0.6672), (-0.6832, -7.187, 0.6672), (-0.4025, -7.102, 0.6672), (-0.1107, -6.735, 0.6672), (0.247, -6.771, 0.6672), (0.591, -6.875, 0.6672), (0.908, -7.044, 0.6672), (1.186, -7.273, 0.6672), (1.414, -7.55, 0.6672), (1.583, -7.867, 0.6672), (1.688, -8.211, 0.6672), (1.723, -8.569, 0.6672), (1.688, -8.927, 0.6672), (1.583, -9.271, 0.6672), (1.414, -9.588, 0.6672), (1.186, -9.866, 0.6672), (0.908, -10.09, 0.6672), (0.591, -10.26, 0.6672), (0.247, -10.37, 0.6672), (-0.1107, -10.4, 0.6672), (-0.4684, -10.37, 0.6672), (-0.8124, -10.26, 0.6672), (-1.129, -10.09, 0.6672), (-1.407, -9.866, 0.6672), (-1.635, -9.588, 0.6672), (-1.805, -9.271, 0.6672), (-1.909, -8.927, 0.6672), (-1.944, -8.569, 0.6672), (-1.909, -8.211, 0.6672), (-1.805, -7.867, 0.6672), (-1.635, -7.55, 0.6672), (-1.407, -7.272, 0.6672), (-1.129, -7.044, 0.6672), (-0.8124, -6.875, 0.6672), (-0.4684, -6.771, 0.6672), (-0.1107, -6.735, 1.191), (0.247, -6.771, 1.191), (0.591, -6.875, 1.191), (0.908, -7.044, 1.191), (1.186, -7.273, 1.191), (1.414, -7.55, 1.191), (1.583, -7.867, 1.191), (1.688, -8.211, 1.191), (1.723, -8.569, 1.191), (1.688, -8.927, 1.191), (1.583, -9.271, 1.191), (1.414, -9.588, 1.191), (1.186, -9.866, 1.191), (0.908, -10.09, 1.191), (0.591, -10.26, 1.191), (0.247, -10.37, 1.191), (-0.1107, -10.4, 1.191), (-0.4684, -10.37, 1.191), (-0.8124, -10.26, 1.191), (-1.129, -10.09, 1.191), (-1.407, -9.866, 1.191), (-1.635, -9.588, 1.191), (-1.805, -9.271, 1.191), (-1.909, -8.927, 1.191), (-1.944, -8.569, 1.191), (-1.909, -8.211, 1.191), (-1.805, -7.867, 1.191), (-1.635, -7.55, 1.191), (-1.407, -7.272, 1.191), (-1.129, -7.044, 1.191), (-0.8124, -6.875, 1.191), (-0.4684, -6.771, 1.191), (-0.1107, -7.014, 1.191), (0.1926, -7.044, 1.191), (0.4843, -7.132, 1.191), (0.7532, -7.276, 1.191), (0.9888, -7.47, 1.191), (1.182, -7.705, 1.191), (1.326, -7.974, 1.191), (1.414, -8.266, 1.191), (1.444, -8.569, 1.191), (1.414, -8.872, 1.191), (1.326, -9.164, 1.191), (1.182, -9.433, 1.191), (0.9888, -9.669, 1.191), (0.7532, -9.862, 1.191), (0.4843, -10.01, 1.191), (0.1926, -10.09, 1.191), (-0.1107, -10.12, 1.191), (-0.4141, -10.09, 1.191), (-0.7058, -10.01, 1.191), (-0.9746, -9.862, 1.191), (-1.21, -9.669, 1.191), (-1.404, -9.433, 1.191), (-1.547, -9.164, 1.191), (-1.636, -8.872, 1.191), (-1.666, -8.569, 1.191), (-1.636, -8.266, 1.191), (-1.547, -7.974, 1.191), (-1.404, -7.705, 1.191), (-1.21, -7.47, 1.191), (-0.9746, -7.276, 1.191), (-0.7057, -7.132, 1.191), (-0.4141, -7.044, 1.191), (-0.1107, -7.014, 1.207), (0.1926, -7.044, 1.207), (0.4843, -7.132, 1.207), (0.7532, -7.276, 1.207), (0.9888, -7.47, 1.207), (1.182, -7.705, 1.207), (1.326, -7.974, 1.207), (1.414, -8.266, 1.207), (1.444, -8.569, 1.207), (1.414, -8.872, 1.207), (1.326, -9.164, 1.207), (1.182, -9.433, 1.207), (0.9888, -9.669, 1.207), (0.7532, -9.862, 1.207), (0.4843, -10.01, 1.207), (0.1926, -10.09, 1.207), (-0.1107, -10.12, 1.207), (-0.4141, -10.09, 1.207), (-0.7058, -10.01, 1.207), (-0.9746, -9.862, 1.207), (-1.21, -9.669, 1.207), (-1.404, -9.433, 1.207), (-1.547, -9.164, 1.207), (-1.636, -8.872, 1.207), (-1.666, -8.569, 1.207), (-1.636, -8.266, 1.207), (-1.547, -7.974, 1.207), (-1.404, -7.705, 1.207), (-1.21, -7.47, 1.207), (-0.9746, -7.276, 1.207), (-0.7057, -7.132, 1.207), (-0.4141, -7.044, 1.207), (-1.786, -9.271, 1.068), (-1.628, -9.588, 1.068), (1.214, -9.588, 1.068), (1.371, -9.271, 1.068), (-0.5405, -6.771, 1.068), (-0.8611, -6.875, 1.068), (-1.415, -9.866, 1.068), (-1.156, -10.09, 1.068), (1.469, -8.927, 1.068), (1.502, -8.569, 1.068), (-1.156, -7.044, 1.068), (-1.415, -7.272, 1.068), (-0.8611, -10.26, 1.068), (-0.5405, -10.37, 1.068), (1.469, -8.211, 1.068), (1.371, -7.867, 1.068), (-1.628, -7.55, 1.068), (-1.786, -7.867, 1.068), (1.214, -7.55, 1.068), (1.001, -7.273, 1.068), (-0.2072, -10.4, 1.068), (0.1262, -10.37, 1.068), (-1.883, -8.211, 1.068), (-1.916, -8.569, 1.068), (0.7421, -7.044, 1.068), (0.4467, -6.875, 1.068), (0.4467, -10.26, 1.068), (0.7421, -10.09, 1.068), (-1.883, -8.927, 1.068), (0.1262, -6.771, 1.068), (-0.2072, -6.735, 1.068), (1.001, -9.866, 1.068), (-1.786, -9.271, 0.9728), (1.214, -9.588, 0.9728), (-0.5405, -6.771, 0.9728), (-1.415, -9.866, 0.9728), (1.469, -8.927, 0.9728), (-1.156, -7.044, 0.9728), (-0.8611, -10.26, 0.9728), (1.469, -8.211, 0.9728), (-1.628, -7.55, 0.9728), (1.214, -7.55, 0.9728), (-0.2072, -10.4, 0.9728), (-1.883, -8.211, 0.9728), (0.7421, -7.044, 0.9728), (0.4467, -10.26, 0.9728), (-1.883, -8.927, 0.9728), (0.1262, -6.771, 0.9728), (1.001, -9.866, 0.9728), (-1.628, -9.588, 0.9728), (1.371, -9.271, 0.9728), (-0.8611, -6.875, 0.9728), (-1.156, -10.09, 0.9728), (1.502, -8.569, 0.9728), (-1.415, -7.272, 0.9728), (-0.5405, -10.37, 0.9728), (1.371, -7.867, 0.9728), (-1.786, -7.867, 0.9728), (1.001, -7.273, 0.9728), (0.1262, -10.37, 0.9728), (-1.916, -8.569, 0.9728), (0.4467, -6.875, 0.9728), (0.7421, -10.09, 0.9728), (-0.2072, -6.735, 0.9728), (-1.786, -9.271, 0.8691), (1.214, -9.588, 0.8691), (-0.5405, -6.771, 0.8691), (-1.415, -9.866, 0.8691), (1.469, -8.927, 0.8691), (-1.156, -7.044, 0.8691), (-0.8611, -10.26, 0.8691), (1.469, -8.211, 0.8691), (-1.628, -7.55, 0.8691), (1.214, -7.55, 0.8691), (-0.2072, -10.4, 0.8691), (-1.883, -8.211, 0.8691), (0.7421, -7.044, 0.8691), (0.4467, -10.26, 0.8691), (-1.883, -8.927, 0.8691), (0.1262, -6.771, 0.8691), (1.001, -9.866, 0.8691), (-1.628, -9.588, 0.8691), (1.371, -9.271, 0.8691), (-0.8611, -6.875, 0.8691), (-1.156, -10.09, 0.8691), (1.502, -8.569, 0.8691), (-1.415, -7.272, 0.8691), (-0.5405, -10.37, 0.8691), (1.371, -7.867, 0.8691), (-1.786, -7.867, 0.8691), (1.001, -7.273, 0.8691), (0.1262, -10.37, 0.8691), (-1.916, -8.569, 0.8691), (0.4467, -6.875, 0.8691), (0.7421, -10.09, 0.8691), (-0.2072, -6.735, 0.8691), (-1.786, -9.271, 0.7682), (1.214, -9.588, 0.7682), (-0.5405, -6.771, 0.7682), (-1.415, -9.866, 0.7682), (1.469, -8.927, 0.7682), (-1.156, -7.044, 0.7682), (-0.8611, -10.26, 0.7682), (1.469, -8.211, 0.7682), (-1.628, -7.55, 0.7682), (1.214, -7.55, 0.7682), (-0.2072, -10.4, 0.7682), (-1.883, -8.211, 0.7682), (0.7421, -7.044, 0.7682), (0.4467, -10.26, 0.7682), (-1.883, -8.927, 0.7682), (0.1262, -6.771, 0.7682), (1.001, -9.866, 0.7682), (-1.628, -9.588, 0.7682), (1.371, -9.271, 0.7682), (-0.8611, -6.875, 0.7682), (-1.156, -10.09, 0.7682), (1.502, -8.569, 0.7682), (-1.415, -7.272, 0.7682), (-0.5405, -10.37, 0.7682), (1.371, -7.867, 0.7682), (-1.786, -7.867, 0.7682), (1.001, -7.273, 0.7682), (0.1262, -10.37, 0.7682), (-1.916, -8.569, 0.7682), (0.4467, -6.875, 0.7682), (0.7421, -10.09, 0.7682), (-0.2072, -6.735, 0.7682), (-1.654, -9.588, 1.02), (2.018, -9.271, 1.02), (-0.7154, -6.875, 1.02), (-1.077, -10.09, 1.02), (2.177, -8.569, 1.02), (-1.394, -7.272, 1.02), (-0.3229, -10.37, 1.02), (2.018, -7.867, 1.02), (-1.848, -7.867, 1.02), (1.564, -7.273, 1.02), (0.4933, -10.37, 1.02), (-2.007, -8.569, 1.02), (0.8858, -6.875, 1.02), (1.247, -10.09, 1.02), (0.08519, -6.735, 1.02), (-1.848, -9.271, 1.02), (1.825, -9.588, 1.02), (-0.3229, -6.771, 1.02), (-1.394, -9.866, 1.02), (2.137, -8.927, 1.02), (-1.077, -7.044, 1.02), (-0.7154, -10.26, 1.02), (2.137, -8.211, 1.02), (-1.654, -7.55, 1.02), (1.825, -7.55, 1.02), (0.08518, -10.4, 1.02), (-1.967, -8.211, 1.02), (1.247, -7.044, 1.02), (0.8858, -10.26, 1.02), (-1.967, -8.927, 1.02), (0.4933, -6.771, 1.02), (1.564, -9.866, 1.02), (-1.654, -9.588, 0.921), (2.018, -9.271, 0.921), (-0.7154, -6.875, 0.921), (-1.077, -10.09, 0.921), (2.177, -8.569, 0.921), (-1.394, -7.272, 0.921), (-0.3229, -10.37, 0.921), (2.018, -7.867, 0.921), (-1.848, -7.867, 0.921), (1.564, -7.273, 0.921), (0.4933, -10.37, 0.921), (-2.007, -8.569, 0.921), (0.8858, -6.875, 0.921), (1.247, -10.09, 0.921), (0.08519, -6.735, 0.921), (-1.848, -9.271, 0.921), (1.825, -9.588, 0.921), (-0.3229, -6.771, 0.921), (-1.394, -9.866, 0.921), (2.137, -8.927, 0.921), (-1.077, -7.044, 0.921), (-0.7154, -10.26, 0.921), (2.137, -8.211, 0.921), (-1.654, -7.55, 0.921), (1.825, -7.55, 0.921), (0.08518, -10.4, 0.921), (-1.967, -8.211, 0.921), (1.247, -7.044, 0.921), (0.8858, -10.26, 0.921), (-1.967, -8.927, 0.921), (0.4933, -6.771, 0.921), (1.564, -9.866, 0.921), (-1.654, -9.588, 0.8186), (2.018, -9.271, 0.8186), (-0.7154, -6.875, 0.8186), (-1.077, -10.09, 0.8186), (2.177, -8.569, 0.8186), (-1.394, -7.272, 0.8186), (-0.323, -10.37, 0.8186), (2.018, -7.867, 0.8186), (-1.848, -7.867, 0.8186), (1.564, -7.273, 0.8186), (0.4933, -10.37, 0.8186), (-2.007, -8.569, 0.8186), (0.8858, -6.875, 0.8186), (1.247, -10.09, 0.8186), (0.08518, -6.735, 0.8186), (-1.848, -9.271, 0.8186), (1.825, -9.588, 0.8186), (-0.3229, -6.771, 0.8186), (-1.394, -9.866, 0.8186), (2.137, -8.927, 0.8186), (-1.077, -7.044, 0.8186), (-0.7154, -10.26, 0.8186), (2.137, -8.211, 0.8186), (-1.654, -7.55, 0.8186), (1.825, -7.55, 0.8186), (0.08518, -10.4, 0.8186), (-1.967, -8.211, 0.8186), (1.247, -7.044, 0.8186), (0.8858, -10.26, 0.8186), (-1.967, -8.927, 0.8186), (0.4933, -6.771, 0.8186), (1.564, -9.866, 0.8186), (-1.848, -9.271, 0.7177), (1.825, -9.588, 0.7177), (-0.3229, -6.771, 0.7177), (-1.394, -9.866, 0.7177), (2.137, -8.927, 0.7177), (-1.077, -7.044, 0.7177), (-0.7154, -10.26, 0.7177), (2.137, -8.211, 0.7177), (-1.654, -7.55, 0.7177), (1.825, -7.55, 0.7177), (0.08518, -10.4, 0.7177), (-1.967, -8.211, 0.7177), (1.247, -7.044, 0.7177), (0.8858, -10.26, 0.7177), (-1.967, -8.927, 0.7177), (0.4933, -6.771, 0.7177), (1.564, -9.866, 0.7177), (-1.654, -9.588, 0.7177), (2.018, -9.271, 0.7177), (-0.7154, -6.875, 0.7177), (-1.077, -10.09, 0.7177), (2.177, -8.569, 0.7177), (-1.394, -7.272, 0.7177), (-0.323, -10.37, 0.7177), (2.018, -7.867, 0.7177), (-1.848, -7.867, 0.7177), (1.564, -7.273, 0.7177), (0.4933, -10.37, 0.7177), (-2.007, -8.569, 0.7177), (0.8858, -6.875, 0.7177), (1.247, -10.09, 0.7177), (0.08518, -6.735, 0.7177), (-0.1107, 7.073, 0.6672), (0.1811, 7.102, 0.6672), (0.4617, 7.187, 0.6672), (0.7204, 7.325, 0.6672), (0.947, 7.511, 0.6672), (1.133, 7.738, 0.6672), (1.271, 7.997, 0.6672), (1.356, 8.277, 0.6672), (1.385, 8.569, 0.6672), (1.356, 8.861, 0.6672), (1.271, 9.141, 0.6672), (1.133, 9.4, 0.6672), (0.947, 9.627, 0.6672), (0.7204, 9.813, 0.6672), (0.4617, 9.951, 0.6672), (0.1811, 10.04, 0.6672), (-0.1107, 10.06, 0.6672), (-0.4025, 10.04, 0.6672), (-0.6832, 9.951, 0.6672), (-0.9418, 9.813, 0.6672), (-1.168, 9.627, 0.6672), (-1.354, 9.4, 0.6672), (-1.493, 9.141, 0.6672), (-1.578, 8.861, 0.6672), (-1.607, 8.569, 0.6672), (-1.578, 8.277, 0.6672), (-1.493, 7.997, 0.6672), (-1.354, 7.738, 0.6672), (-1.168, 7.511, 0.6672), (-0.9418, 7.325, 0.6672), (-0.6832, 7.187, 0.6672), (-0.4025, 7.102, 0.6672), (-0.1107, 6.735, 0.6672), (0.247, 6.771, 0.6672), (0.591, 6.875, 0.6672), (0.908, 7.044, 0.6672), (1.186, 7.273, 0.6672), (1.414, 7.55, 0.6672), (1.583, 7.867, 0.6672), (1.688, 8.211, 0.6672), (1.723, 8.569, 0.6672), (1.688, 8.927, 0.6672), (1.583, 9.271, 0.6672), (1.414, 9.588, 0.6672), (1.186, 9.866, 0.6672), (0.908, 10.09, 0.6672), (0.591, 10.26, 0.6672), (0.247, 10.37, 0.6672), (-0.1107, 10.4, 0.6672), (-0.4684, 10.37, 0.6672), (-0.8124, 10.26, 0.6672), (-1.129, 10.09, 0.6672), (-1.407, 9.866, 0.6672), (-1.635, 9.588, 0.6672), (-1.805, 9.271, 0.6672), (-1.909, 8.927, 0.6672), (-1.944, 8.569, 0.6672), (-1.909, 8.211, 0.6672), (-1.805, 7.867, 0.6672), (-1.635, 7.55, 0.6672), (-1.407, 7.272, 0.6672), (-1.129, 7.044, 0.6672), (-0.8124, 6.875, 0.6672), (-0.4684, 6.771, 0.6672), (-0.1107, 6.735, 1.191), (0.247, 6.771, 1.191), (0.591, 6.875, 1.191), (0.908, 7.044, 1.191), (1.186, 7.273, 1.191), (1.414, 7.55, 1.191), (1.583, 7.867, 1.191), (1.688, 8.211, 1.191), (1.723, 8.569, 1.191), (1.688, 8.927, 1.191), (1.583, 9.271, 1.191), (1.414, 9.588, 1.191), (1.186, 9.866, 1.191), (0.908, 10.09, 1.191), (0.591, 10.26, 1.191), (0.247, 10.37, 1.191), (-0.1107, 10.4, 1.191), (-0.4684, 10.37, 1.191), (-0.8124, 10.26, 1.191), (-1.129, 10.09, 1.191), (-1.407, 9.866, 1.191), (-1.635, 9.588, 1.191), (-1.805, 9.271, 1.191), (-1.909, 8.927, 1.191), (-1.944, 8.569, 1.191), (-1.909, 8.211, 1.191), (-1.805, 7.867, 1.191), (-1.635, 7.55, 1.191), (-1.407, 7.272, 1.191), (-1.129, 7.044, 1.191), (-0.8124, 6.875, 1.191), (-0.4684, 6.771, 1.191), (-0.1107, 7.014, 1.191), (0.1926, 7.044, 1.191), (0.4843, 7.132, 1.191), (0.7532, 7.276, 1.191), (0.9888, 7.47, 1.191), (1.182, 7.705, 1.191), (1.326, 7.974, 1.191), (1.414, 8.266, 1.191), (1.444, 8.569, 1.191), (1.414, 8.872, 1.191), (1.326, 9.164, 1.191), (1.182, 9.433, 1.191), (0.9888, 9.669, 1.191), (0.7532, 9.862, 1.191), (0.4843, 10.01, 1.191), (0.1926, 10.09, 1.191), (-0.1107, 10.12, 1.191), (-0.4141, 10.09, 1.191), (-0.7058, 10.01, 1.191), (-0.9746, 9.862, 1.191), (-1.21, 9.669, 1.191), (-1.404, 9.433, 1.191), (-1.547, 9.164, 1.191), (-1.636, 8.872, 1.191), (-1.666, 8.569, 1.191), (-1.636, 8.266, 1.191), (-1.547, 7.974, 1.191), (-1.404, 7.705, 1.191), (-1.21, 7.47, 1.191), (-0.9746, 7.276, 1.191), (-0.7057, 7.132, 1.191), (-0.4141, 7.044, 1.191), (-0.1107, 7.014, 1.207), (0.1926, 7.044, 1.207), (0.4843, 7.132, 1.207), (0.7532, 7.276, 1.207), (0.9888, 7.47, 1.207), (1.182, 7.705, 1.207), (1.326, 7.974, 1.207), (1.414, 8.266, 1.207), (1.444, 8.569, 1.207), (1.414, 8.872, 1.207), (1.326, 9.164, 1.207), (1.182, 9.433, 1.207), (0.9888, 9.669, 1.207), (0.7532, 9.862, 1.207), (0.4843, 10.01, 1.207), (0.1926, 10.09, 1.207), (-0.1107, 10.12, 1.207), (-0.4141, 10.09, 1.207), (-0.7058, 10.01, 1.207), (-0.9746, 9.862, 1.207), (-1.21, 9.669, 1.207), (-1.404, 9.433, 1.207), (-1.547, 9.164, 1.207), (-1.636, 8.872, 1.207), (-1.666, 8.569, 1.207), (-1.636, 8.266, 1.207), (-1.547, 7.974, 1.207), (-1.404, 7.705, 1.207), (-1.21, 7.47, 1.207), (-0.9746, 7.276, 1.207), (-0.7057, 7.132, 1.207), (-0.4141, 7.044, 1.207), (-1.786, 9.271, 1.068), (-1.628, 9.588, 1.068), (1.214, 9.588, 1.068), (1.371, 9.271, 1.068), (-0.5405, 6.771, 1.068), (-0.8611, 6.875, 1.068), (-1.415, 9.866, 1.068), (-1.156, 10.09, 1.068), (1.469, 8.927, 1.068), (1.502, 8.569, 1.068), (-1.156, 7.044, 1.068), (-1.415, 7.272, 1.068), (-0.8611, 10.26, 1.068), (-0.5405, 10.37, 1.068), (1.469, 8.211, 1.068), (1.371, 7.867, 1.068), (-1.628, 7.55, 1.068), (-1.786, 7.867, 1.068), (1.214, 7.55, 1.068), (1.001, 7.273, 1.068), (-0.2072, 10.4, 1.068), (0.1262, 10.37, 1.068), (-1.883, 8.211, 1.068), (-1.916, 8.569, 1.068), (0.7421, 7.044, 1.068), (0.4467, 6.875, 1.068), (0.4467, 10.26, 1.068), (0.7421, 10.09, 1.068), (-1.883, 8.927, 1.068), (0.1262, 6.771, 1.068), (-0.2072, 6.735, 1.068), (1.001, 9.866, 1.068), (-1.786, 9.271, 0.9728), (1.214, 9.588, 0.9728), (-0.5405, 6.771, 0.9728), (-1.415, 9.866, 0.9728), (1.469, 8.927, 0.9728), (-1.156, 7.044, 0.9728), (-0.8611, 10.26, 0.9728), (1.469, 8.211, 0.9728), (-1.628, 7.55, 0.9728), (1.214, 7.55, 0.9728), (-0.2072, 10.4, 0.9728), (-1.883, 8.211, 0.9728), (0.7421, 7.044, 0.9728), (0.4467, 10.26, 0.9728), (-1.883, 8.927, 0.9728), (0.1262, 6.771, 0.9728), (1.001, 9.866, 0.9728), (-1.628, 9.588, 0.9728), (1.371, 9.271, 0.9728), (-0.8611, 6.875, 0.9728), (-1.156, 10.09, 0.9728), (1.502, 8.569, 0.9728), (-1.415, 7.272, 0.9728), (-0.5405, 10.37, 0.9728), (1.371, 7.867, 0.9728), (-1.786, 7.867, 0.9728), (1.001, 7.273, 0.9728), (0.1262, 10.37, 0.9728), (-1.916, 8.569, 0.9728), (0.4467, 6.875, 0.9728), (0.7421, 10.09, 0.9728), (-0.2072, 6.735, 0.9728), (-1.786, 9.271, 0.8691), (1.214, 9.588, 0.8691), (-0.5405, 6.771, 0.8691), (-1.415, 9.866, 0.8691), (1.469, 8.927, 0.8691), (-1.156, 7.044, 0.8691), (-0.8611, 10.26, 0.8691), (1.469, 8.211, 0.8691), (-1.628, 7.55, 0.8691), (1.214, 7.55, 0.8691), (-0.2072, 10.4, 0.8691), (-1.883, 8.211, 0.8691), (0.7421, 7.044, 0.8691), (0.4467, 10.26, 0.8691), (-1.883, 8.927, 0.8691), (0.1262, 6.771, 0.8691), (1.001, 9.866, 0.8691), (-1.628, 9.588, 0.8691), (1.371, 9.271, 0.8691), (-0.8611, 6.875, 0.8691), (-1.156, 10.09, 0.8691), (1.502, 8.569, 0.8691), (-1.415, 7.272, 0.8691), (-0.5405, 10.37, 0.8691), (1.371, 7.867, 0.8691), (-1.786, 7.867, 0.8691), (1.001, 7.273, 0.8691), (0.1262, 10.37, 0.8691), (-1.916, 8.569, 0.8691), (0.4467, 6.875, 0.8691), (0.7421, 10.09, 0.8691), (-0.2072, 6.735, 0.8691), (-1.786, 9.271, 0.7682), (1.214, 9.588, 0.7682), (-0.5405, 6.771, 0.7682), (-1.415, 9.866, 0.7682), (1.469, 8.927, 0.7682), (-1.156, 7.044, 0.7682), (-0.8611, 10.26, 0.7682), (1.469, 8.211, 0.7682), (-1.628, 7.55, 0.7682), (1.214, 7.55, 0.7682), (-0.2072, 10.4, 0.7682), (-1.883, 8.211, 0.7682), (0.7421, 7.044, 0.7682), (0.4467, 10.26, 0.7682), (-1.883, 8.927, 0.7682), (0.1262, 6.771, 0.7682), (1.001, 9.866, 0.7682), (-1.628, 9.588, 0.7682), (1.371, 9.271, 0.7682), (-0.8611, 6.875, 0.7682), (-1.156, 10.09, 0.7682), (1.502, 8.569, 0.7682), (-1.415, 7.272, 0.7682), (-0.5405, 10.37, 0.7682), (1.371, 7.867, 0.7682), (-1.786, 7.867, 0.7682), (1.001, 7.273, 0.7682), (0.1262, 10.37, 0.7682), (-1.916, 8.569, 0.7682), (0.4467, 6.875, 0.7682), (0.7421, 10.09, 0.7682), (-0.2072, 6.735, 0.7682), (-1.654, 9.588, 1.02), (2.018, 9.271, 1.02), (-0.7154, 6.875, 1.02), (-1.077, 10.09, 1.02), (2.177, 8.569, 1.02), (-1.394, 7.272, 1.02), (-0.3229, 10.37, 1.02), (2.018, 7.867, 1.02), (-1.848, 7.867, 1.02), (1.564, 7.273, 1.02), (0.4933, 10.37, 1.02), (-2.007, 8.569, 1.02), (0.8858, 6.875, 1.02), (1.247, 10.09, 1.02), (0.08519, 6.735, 1.02), (-1.848, 9.271, 1.02), (1.825, 9.588, 1.02), (-0.3229, 6.771, 1.02), (-1.394, 9.866, 1.02), (2.137, 8.927, 1.02), (-1.077, 7.044, 1.02), (-0.7154, 10.26, 1.02), (2.137, 8.211, 1.02), (-1.654, 7.55, 1.02), (1.825, 7.55, 1.02), (0.08518, 10.4, 1.02), (-1.967, 8.211, 1.02), (1.247, 7.044, 1.02), (0.8858, 10.26, 1.02), (-1.967, 8.927, 1.02), (0.4933, 6.771, 1.02), (1.564, 9.866, 1.02), (-1.654, 9.588, 0.921), (2.018, 9.271, 0.921), (-0.7154, 6.875, 0.921), (-1.077, 10.09, 0.921), (2.177, 8.569, 0.921), (-1.394, 7.272, 0.921), (-0.3229, 10.37, 0.921), (2.018, 7.867, 0.921), (-1.848, 7.867, 0.921), (1.564, 7.273, 0.921), (0.4933, 10.37, 0.921), (-2.007, 8.569, 0.921), (0.8858, 6.875, 0.921), (1.247, 10.09, 0.921), (0.08519, 6.735, 0.921), (-1.848, 9.271, 0.921), (1.825, 9.588, 0.921), (-0.3229, 6.771, 0.921), (-1.394, 9.866, 0.921), (2.137, 8.927, 0.921), (-1.077, 7.044, 0.921), (-0.7154, 10.26, 0.921), (2.137, 8.211, 0.921), (-1.654, 7.55, 0.921), (1.825, 7.55, 0.921), (0.08518, 10.4, 0.921), (-1.967, 8.211, 0.921), (1.247, 7.044, 0.921), (0.8858, 10.26, 0.921), (-1.967, 8.927, 0.921), (0.4933, 6.771, 0.921), (1.564, 9.866, 0.921), (-1.654, 9.588, 0.8186), (2.018, 9.271, 0.8186), (-0.7154, 6.875, 0.8186), (-1.077, 10.09, 0.8186), (2.177, 8.569, 0.8186), (-1.394, 7.272, 0.8186), (-0.323, 10.37, 0.8186), (2.018, 7.867, 0.8186), (-1.848, 7.867, 0.8186), (1.564, 7.273, 0.8186), (0.4933, 10.37, 0.8186), (-2.007, 8.569, 0.8186), (0.8858, 6.875, 0.8186), (1.247, 10.09, 0.8186), (0.08518, 6.735, 0.8186), (-1.848, 9.271, 0.8186), (1.825, 9.588, 0.8186), (-0.3229, 6.771, 0.8186), (-1.394, 9.866, 0.8186), (2.137, 8.927, 0.8186), (-1.077, 7.044, 0.8186), (-0.7154, 10.26, 0.8186), (2.137, 8.211, 0.8186), (-1.654, 7.55, 0.8186), (1.825, 7.55, 0.8186), (0.08518, 10.4, 0.8186), (-1.967, 8.211, 0.8186), (1.247, 7.044, 0.8186), (0.8858, 10.26, 0.8186), (-1.967, 8.927, 0.8186), (0.4933, 6.771, 0.8186), (1.564, 9.866, 0.8186), (-1.848, 9.271, 0.7177), (1.825, 9.588, 0.7177), (-0.3229, 6.771, 0.7177), (-1.394, 9.866, 0.7177), (2.137, 8.927, 0.7177), (-1.077, 7.044, 0.7177), (-0.7154, 10.26, 0.7177), (2.137, 8.211, 0.7177), (-1.654, 7.55, 0.7177), (1.825, 7.55, 0.7177), (0.08518, 10.4, 0.7177), (-1.967, 8.211, 0.7177), (1.247, 7.044, 0.7177), (0.8858, 10.26, 0.7177), (-1.967, 8.927, 0.7177), (0.4933, 6.771, 0.7177), (1.564, 9.866, 0.7177), (-1.654, 9.588, 0.7177), (2.018, 9.271, 0.7177), (-0.7154, 6.875, 0.7177), (-1.077, 10.09, 0.7177), (2.177, 8.569, 0.7177), (-1.394, 7.272, 0.7177), (-0.323, 10.37, 0.7177), (2.018, 7.867, 0.7177), (-1.848, 7.867, 0.7177), (1.564, 7.273, 0.7177), (0.4933, 10.37, 0.7177), (-2.007, 8.569, 0.7177), (0.8858, 6.875, 0.7177), (1.247, 10.09, 0.7177), (0.08518, 6.735, 0.7177)], [], [(0, 31, 63, 32), (160, 161, 85, 86), (21, 20, 52, 53), (10, 9, 41, 42), (24, 23, 55, 56), (2, 1, 33, 34), (13, 12, 44, 45), (27, 26, 58, 59), (5, 4, 36, 37), (16, 15, 47, 48), (30, 29, 61, 62), (19, 18, 50, 51), (1, 0, 32, 33), (8, 7, 39, 40), (22, 21, 53, 54), (11, 10, 42, 43), (25, 24, 56, 57), (3, 2, 34, 35), (14, 13, 45, 46), (28, 27, 59, 60), (17, 16, 48, 49), (6, 5, 37, 38), (31, 30, 62, 63), (20, 19, 51, 52), (9, 8, 40, 41), (23, 22, 54, 55), (12, 11, 43, 44), (26, 25, 57, 58), (4, 3, 35, 36), (15, 14, 46, 47), (29, 28, 60, 61), (18, 17, 49, 50), (7, 6, 38, 39), (88, 87, 119, 120), (162, 163, 74, 75), (164, 165, 94, 95), (166, 167, 83, 84), (168, 169, 72, 73), (170, 171, 92, 93), (172, 173, 81, 82), (174, 175, 70, 71), (176, 177, 90, 91), (178, 179, 68, 69), (180, 181, 79, 80), (182, 183, 88, 89), (184, 185, 66, 67), (186, 187, 77, 78), (188, 160, 86, 87), (189, 190, 64, 65), (191, 162, 75, 76), (190, 164, 95, 64), (161, 166, 84, 85), (163, 168, 73, 74), (165, 170, 93, 94), (167, 172, 82, 83), (169, 174, 71, 72), (171, 176, 91, 92), (173, 180, 80, 81), (175, 178, 69, 70), (177, 182, 89, 90), (179, 184, 67, 68), (181, 186, 78, 79), (183, 188, 87, 88), (185, 189, 65, 66), (187, 191, 76, 77), (122, 121, 153, 154), (66, 65, 97, 98), (77, 76, 108, 109), (86, 85, 117, 118), (75, 74, 106, 107), (95, 94, 126, 127), (84, 83, 115, 116), (73, 72, 104, 105), (93, 92, 124, 125), (82, 81, 113, 114), (71, 70, 102, 103), (91, 90, 122, 123), (69, 68, 100, 101), (80, 79, 111, 112), (89, 88, 120, 121), (67, 66, 98, 99), (78, 77, 109, 110), (87, 86, 118, 119), (65, 64, 96, 97), (76, 75, 107, 108), (64, 95, 127, 96), (85, 84, 116, 117), (74, 73, 105, 106), (94, 93, 125, 126), (83, 82, 114, 115), (72, 71, 103, 104), (92, 91, 123, 124), (81, 80, 112, 113), (70, 69, 101, 102), (90, 89, 121, 122), (68, 67, 99, 100), (79, 78, 110, 111), (129, 128, 159, 158, 157, 156, 155, 154, 153, 152, 151, 150, 149, 148, 147, 146, 145, 144, 143, 142, 141, 140, 139, 138, 137, 136, 135, 134, 133, 132, 131, 130), (100, 99, 131, 132), (111, 110, 142, 143), (120, 119, 151, 152), (98, 97, 129, 130), (109, 108, 140, 141), (118, 117, 149, 150), (107, 106, 138, 139), (127, 126, 158, 159), (116, 115, 147, 148), (105, 104, 136, 137), (125, 124, 156, 157), (114, 113, 145, 146), (103, 102, 134, 135), (123, 122, 154, 155), (101, 100, 132, 133), (112, 111, 143, 144), (121, 120, 152, 153), (99, 98, 130, 131), (110, 109, 141, 142), (119, 118, 150, 151), (97, 96, 128, 129), (108, 107, 139, 140), (96, 127, 159, 128), (117, 116, 148, 149), (106, 105, 137, 138), (126, 125, 157, 158), (115, 114, 146, 147), (104, 103, 135, 136), (124, 123, 155, 156), (113, 112, 144, 145), (102, 101, 133, 134), (301, 319, 191, 187), (300, 318, 189, 185), (299, 317, 188, 183), (298, 316, 186, 181), (297, 315, 184, 179), (296, 314, 182, 177), (295, 312, 178, 175), (294, 313, 180, 173), (293, 311, 176, 171), (292, 310, 174, 169), (291, 309, 172, 167), (290, 308, 170, 165), (289, 307, 168, 163), (288, 306, 166, 161), (302, 305, 164, 190), (319, 304, 162, 191), (318, 302, 190, 189), (317, 303, 160, 188), (316, 301, 187, 186), (315, 300, 185, 184), (314, 299, 183, 182), (313, 298, 181, 180), (312, 297, 179, 178), (311, 296, 177, 176), (310, 295, 175, 174), (309, 294, 173, 172), (308, 293, 171, 170), (307, 292, 169, 168), (306, 291, 167, 166), (305, 290, 165, 164), (304, 289, 163, 162), (303, 288, 161, 160), (335, 320, 209, 192), (336, 321, 210, 193), (337, 322, 211, 194), (338, 323, 212, 195), (339, 324, 213, 196), (340, 325, 214, 197), (341, 326, 215, 198), (342, 327, 216, 199), (343, 328, 217, 200), (344, 329, 218, 201), (345, 330, 219, 202), (346, 331, 220, 203), (347, 332, 221, 204), (348, 333, 222, 205), (349, 335, 192, 206), (350, 334, 223, 207), (351, 336, 193, 208), (334, 337, 194, 223), (320, 338, 195, 209), (321, 339, 196, 210), (322, 340, 197, 211), (323, 341, 198, 212), (324, 342, 199, 213), (325, 343, 200, 214), (326, 345, 202, 215), (327, 344, 201, 216), (328, 346, 203, 217), (329, 347, 204, 218), (330, 348, 205, 219), (331, 349, 206, 220), (332, 350, 207, 221), (333, 351, 208, 222), (365, 383, 240, 254), (364, 382, 239, 253), (363, 381, 238, 252), (362, 380, 237, 251), (361, 379, 236, 250), (360, 378, 235, 249), (359, 376, 233, 248), (358, 377, 234, 247), (357, 375, 232, 246), (356, 374, 231, 245), (355, 373, 230, 244), (354, 372, 229, 243), (353, 371, 228, 242), (352, 370, 227, 241), (366, 369, 226, 255), (383, 368, 225, 240), (382, 366, 255, 239), (381, 367, 224, 238), (380, 365, 254, 237), (379, 364, 253, 236), (378, 363, 252, 235), (377, 362, 251, 234), (376, 361, 250, 233), (375, 360, 249, 232), (374, 359, 248, 231), (373, 358, 247, 230), (372, 357, 246, 229), (371, 356, 245, 228), (370, 355, 244, 227), (369, 354, 243, 226), (368, 353, 242, 225), (367, 352, 241, 224), (384, 401, 273, 256), (385, 402, 274, 257), (386, 403, 275, 258), (387, 404, 276, 259), (388, 405, 277, 260), (389, 406, 278, 261), (390, 407, 279, 262), (391, 408, 280, 263), (392, 409, 281, 264), (393, 410, 282, 265), (394, 411, 283, 266), (395, 412, 284, 267), (396, 413, 285, 268), (397, 414, 286, 269), (398, 384, 256, 270), (399, 415, 287, 271), (400, 385, 257, 272), (415, 386, 258, 287), (401, 387, 259, 273), (402, 388, 260, 274), (403, 389, 261, 275), (404, 390, 262, 276), (405, 391, 263, 277), (406, 392, 264, 278), (407, 394, 266, 279), (408, 393, 265, 280), (409, 395, 267, 281), (410, 396, 268, 282), (411, 397, 269, 283), (412, 398, 270, 284), (413, 399, 271, 285), (414, 400, 272, 286), (192, 209, 288, 303), (193, 210, 289, 304), (194, 211, 290, 305), (195, 212, 291, 306), (196, 213, 292, 307), (197, 214, 293, 308), (198, 215, 294, 309), (199, 216, 295, 310), (200, 217, 296, 311), (201, 218, 297, 312), (202, 219, 298, 313), (203, 220, 299, 314), (204, 221, 300, 315), (205, 222, 301, 316), (206, 192, 303, 317), (207, 223, 302, 318), (208, 193, 304, 319), (223, 194, 305, 302), (209, 195, 306, 288), (210, 196, 307, 289), (211, 197, 308, 290), (212, 198, 309, 291), (213, 199, 310, 292), (214, 200, 311, 293), (215, 202, 313, 294), (216, 201, 312, 295), (217, 203, 314, 296), (218, 204, 315, 297), (219, 205, 316, 298), (220, 206, 317, 299), (221, 207, 318, 300), (222, 208, 319, 301), (254, 240, 351, 333), (253, 239, 350, 332), (252, 238, 349, 331), (251, 237, 348, 330), (250, 236, 347, 329), (249, 235, 346, 328), (248, 233, 344, 327), (247, 234, 345, 326), (246, 232, 343, 325), (245, 231, 342, 324), (244, 230, 341, 323), (243, 229, 340, 322), (242, 228, 339, 321), (241, 227, 338, 320), (255, 226, 337, 334), (240, 225, 336, 351), (239, 255, 334, 350), (238, 224, 335, 349), (237, 254, 333, 348), (236, 253, 332, 347), (235, 252, 331, 346), (234, 251, 330, 345), (233, 250, 329, 344), (232, 249, 328, 343), (231, 248, 327, 342), (230, 247, 326, 341), (229, 246, 325, 340), (228, 245, 324, 339), (227, 244, 323, 338), (226, 243, 322, 337), (225, 242, 321, 336), (224, 241, 320, 335), (256, 273, 352, 367), (257, 274, 353, 368), (258, 275, 354, 369), (259, 276, 355, 370), (260, 277, 356, 371), (261, 278, 357, 372), (262, 279, 358, 373), (263, 280, 359, 374), (264, 281, 360, 375), (265, 282, 361, 376), (266, 283, 362, 377), (267, 284, 363, 378), (268, 285, 364, 379), (269, 286, 365, 380), (270, 256, 367, 381), (271, 287, 366, 382), (272, 257, 368, 383), (287, 258, 369, 366), (273, 259, 370, 352), (274, 260, 371, 353), (275, 261, 372, 354), (276, 262, 373, 355), (277, 263, 374, 356), (278, 264, 375, 357), (279, 266, 377, 358), (280, 265, 376, 359), (281, 267, 378, 360), (282, 268, 379, 361), (283, 269, 380, 362), (284, 270, 381, 363), (285, 271, 382, 364), (286, 272, 383, 365), (45, 44, 400, 414), (34, 33, 399, 413), (56, 55, 398, 412), (47, 46, 397, 411), (36, 35, 396, 410), (58, 57, 395, 409), (38, 37, 393, 408), (49, 48, 394, 407), (60, 59, 392, 406), (40, 39, 391, 405), (51, 50, 390, 404), (62, 61, 389, 403), (42, 41, 388, 402), (53, 52, 387, 401), (32, 63, 386, 415), (44, 43, 385, 400), (33, 32, 415, 399), (55, 54, 384, 398), (46, 45, 414, 397), (35, 34, 413, 396), (57, 56, 412, 395), (48, 47, 411, 394), (37, 36, 410, 393), (59, 58, 409, 392), (39, 38, 408, 391), (50, 49, 407, 390), (61, 60, 406, 389), (41, 40, 405, 388), (52, 51, 404, 387), (63, 62, 403, 386), (43, 42, 402, 385), (54, 53, 401, 384), (416, 448, 479, 447), (576, 502, 501, 577), (437, 469, 468, 436), (426, 458, 457, 425), (440, 472, 471, 439), (418, 450, 449, 417), (429, 461, 460, 428), (443, 475, 474, 442), (421, 453, 452, 420), (432, 464, 463, 431), (446, 478, 477, 445), (435, 467, 466, 434), (417, 449, 448, 416), (424, 456, 455, 423), (438, 470, 469, 437), (427, 459, 458, 426), (441, 473, 472, 440), (419, 451, 450, 418), (430, 462, 461, 429), (444, 476, 475, 443), (433, 465, 464, 432), (422, 454, 453, 421), (447, 479, 478, 446), (436, 468, 467, 435), (425, 457, 456, 424), (439, 471, 470, 438), (428, 460, 459, 427), (442, 474, 473, 441), (420, 452, 451, 419), (431, 463, 462, 430), (445, 477, 476, 444), (434, 466, 465, 433), (423, 455, 454, 422), (504, 536, 535, 503), (578, 491, 490, 579), (580, 511, 510, 581), (582, 500, 499, 583), (584, 489, 488, 585), (586, 509, 508, 587), (588, 498, 497, 589), (590, 487, 486, 591), (592, 507, 506, 593), (594, 485, 484, 595), (596, 496, 495, 597), (598, 505, 504, 599), (600, 483, 482, 601), (602, 494, 493, 603), (604, 503, 502, 576), (605, 481, 480, 606), (607, 492, 491, 578), (606, 480, 511, 580), (577, 501, 500, 582), (579, 490, 489, 584), (581, 510, 509, 586), (583, 499, 498, 588), (585, 488, 487, 590), (587, 508, 507, 592), (589, 497, 496, 596), (591, 486, 485, 594), (593, 506, 505, 598), (595, 484, 483, 600), (597, 495, 494, 602), (599, 504, 503, 604), (601, 482, 481, 605), (603, 493, 492, 607), (538, 570, 569, 537), (482, 514, 513, 481), (493, 525, 524, 492), (502, 534, 533, 501), (491, 523, 522, 490), (511, 543, 542, 510), (500, 532, 531, 499), (489, 521, 520, 488), (509, 541, 540, 508), (498, 530, 529, 497), (487, 519, 518, 486), (507, 539, 538, 506), (485, 517, 516, 484), (496, 528, 527, 495), (505, 537, 536, 504), (483, 515, 514, 482), (494, 526, 525, 493), (503, 535, 534, 502), (481, 513, 512, 480), (492, 524, 523, 491), (480, 512, 543, 511), (501, 533, 532, 500), (490, 522, 521, 489), (510, 542, 541, 509), (499, 531, 530, 498), (488, 520, 519, 487), (508, 540, 539, 507), (497, 529, 528, 496), (486, 518, 517, 485), (506, 538, 537, 505), (484, 516, 515, 483), (495, 527, 526, 494), (545, 546, 547, 548, 549, 550, 551, 552, 553, 554, 555, 556, 557, 558, 559, 560, 561, 562, 563, 564, 565, 566, 567, 568, 569, 570, 571, 572, 573, 574, 575, 544), (516, 548, 547, 515), (527, 559, 558, 526), (536, 568, 567, 535), (514, 546, 545, 513), (525, 557, 556, 524), (534, 566, 565, 533), (523, 555, 554, 522), (543, 575, 574, 542), (532, 564, 563, 531), (521, 553, 552, 520), (541, 573, 572, 540), (530, 562, 561, 529), (519, 551, 550, 518), (539, 571, 570, 538), (517, 549, 548, 516), (528, 560, 559, 527), (537, 569, 568, 536), (515, 547, 546, 514), (526, 558, 557, 525), (535, 567, 566, 534), (513, 545, 544, 512), (524, 556, 555, 523), (512, 544, 575, 543), (533, 565, 564, 532), (522, 554, 553, 521), (542, 574, 573, 541), (531, 563, 562, 530), (520, 552, 551, 519), (540, 572, 571, 539), (529, 561, 560, 528), (518, 550, 549, 517), (717, 603, 607, 735), (716, 601, 605, 734), (715, 599, 604, 733), (714, 597, 602, 732), (713, 595, 600, 731), (712, 593, 598, 730), (711, 591, 594, 728), (710, 589, 596, 729), (709, 587, 592, 727), (708, 585, 590, 726), (707, 583, 588, 725), (706, 581, 586, 724), (705, 579, 584, 723), (704, 577, 582, 722), (718, 606, 580, 721), (735, 607, 578, 720), (734, 605, 606, 718), (733, 604, 576, 719), (732, 602, 603, 717), (731, 600, 601, 716), (730, 598, 599, 715), (729, 596, 597, 714), (728, 594, 595, 713), (727, 592, 593, 712), (726, 590, 591, 711), (725, 588, 589, 710), (724, 586, 587, 709), (723, 584, 585, 708), (722, 582, 583, 707), (721, 580, 581, 706), (720, 578, 579, 705), (719, 576, 577, 704), (751, 608, 625, 736), (752, 609, 626, 737), (753, 610, 627, 738), (754, 611, 628, 739), (755, 612, 629, 740), (756, 613, 630, 741), (757, 614, 631, 742), (758, 615, 632, 743), (759, 616, 633, 744), (760, 617, 634, 745), (761, 618, 635, 746), (762, 619, 636, 747), (763, 620, 637, 748), (764, 621, 638, 749), (765, 622, 608, 751), (766, 623, 639, 750), (767, 624, 609, 752), (750, 639, 610, 753), (736, 625, 611, 754), (737, 626, 612, 755), (738, 627, 613, 756), (739, 628, 614, 757), (740, 629, 615, 758), (741, 630, 616, 759), (742, 631, 618, 761), (743, 632, 617, 760), (744, 633, 619, 762), (745, 634, 620, 763), (746, 635, 621, 764), (747, 636, 622, 765), (748, 637, 623, 766), (749, 638, 624, 767), (781, 670, 656, 799), (780, 669, 655, 798), (779, 668, 654, 797), (778, 667, 653, 796), (777, 666, 652, 795), (776, 665, 651, 794), (775, 664, 649, 792), (774, 663, 650, 793), (773, 662, 648, 791), (772, 661, 647, 790), (771, 660, 646, 789), (770, 659, 645, 788), (769, 658, 644, 787), (768, 657, 643, 786), (782, 671, 642, 785), (799, 656, 641, 784), (798, 655, 671, 782), (797, 654, 640, 783), (796, 653, 670, 781), (795, 652, 669, 780), (794, 651, 668, 779), (793, 650, 667, 778), (792, 649, 666, 777), (791, 648, 665, 776), (790, 647, 664, 775), (789, 646, 663, 774), (788, 645, 662, 773), (787, 644, 661, 772), (786, 643, 660, 771), (785, 642, 659, 770), (784, 641, 658, 769), (783, 640, 657, 768), (800, 672, 689, 817), (801, 673, 690, 818), (802, 674, 691, 819), (803, 675, 692, 820), (804, 676, 693, 821), (805, 677, 694, 822), (806, 678, 695, 823), (807, 679, 696, 824), (808, 680, 697, 825), (809, 681, 698, 826), (810, 682, 699, 827), (811, 683, 700, 828), (812, 684, 701, 829), (813, 685, 702, 830), (814, 686, 672, 800), (815, 687, 703, 831), (816, 688, 673, 801), (831, 703, 674, 802), (817, 689, 675, 803), (818, 690, 676, 804), (819, 691, 677, 805), (820, 692, 678, 806), (821, 693, 679, 807), (822, 694, 680, 808), (823, 695, 682, 810), (824, 696, 681, 809), (825, 697, 683, 811), (826, 698, 684, 812), (827, 699, 685, 813), (828, 700, 686, 814), (829, 701, 687, 815), (830, 702, 688, 816), (608, 719, 704, 625), (609, 720, 705, 626), (610, 721, 706, 627), (611, 722, 707, 628), (612, 723, 708, 629), (613, 724, 709, 630), (614, 725, 710, 631), (615, 726, 711, 632), (616, 727, 712, 633), (617, 728, 713, 634), (618, 729, 714, 635), (619, 730, 715, 636), (620, 731, 716, 637), (621, 732, 717, 638), (622, 733, 719, 608), (623, 734, 718, 639), (624, 735, 720, 609), (639, 718, 721, 610), (625, 704, 722, 611), (626, 705, 723, 612), (627, 706, 724, 613), (628, 707, 725, 614), (629, 708, 726, 615), (630, 709, 727, 616), (631, 710, 729, 618), (632, 711, 728, 617), (633, 712, 730, 619), (634, 713, 731, 620), (635, 714, 732, 621), (636, 715, 733, 622), (637, 716, 734, 623), (638, 717, 735, 624), (670, 749, 767, 656), (669, 748, 766, 655), (668, 747, 765, 654), (667, 746, 764, 653), (666, 745, 763, 652), (665, 744, 762, 651), (664, 743, 760, 649), (663, 742, 761, 650), (662, 741, 759, 648), (661, 740, 758, 647), (660, 739, 757, 646), (659, 738, 756, 645), (658, 737, 755, 644), (657, 736, 754, 643), (671, 750, 753, 642), (656, 767, 752, 641), (655, 766, 750, 671), (654, 765, 751, 640), (653, 764, 749, 670), (652, 763, 748, 669), (651, 762, 747, 668), (650, 761, 746, 667), (649, 760, 745, 666), (648, 759, 744, 665), (647, 758, 743, 664), (646, 757, 742, 663), (645, 756, 741, 662), (644, 755, 740, 661), (643, 754, 739, 660), (642, 753, 738, 659), (641, 752, 737, 658), (640, 751, 736, 657), (672, 783, 768, 689), (673, 784, 769, 690), (674, 785, 770, 691), (675, 786, 771, 692), (676, 787, 772, 693), (677, 788, 773, 694), (678, 789, 774, 695), (679, 790, 775, 696), (680, 791, 776, 697), (681, 792, 777, 698), (682, 793, 778, 699), (683, 794, 779, 700), (684, 795, 780, 701), (685, 796, 781, 702), (686, 797, 783, 672), (687, 798, 782, 703), (688, 799, 784, 673), (703, 782, 785, 674), (689, 768, 786, 675), (690, 769, 787, 676), (691, 770, 788, 677), (692, 771, 789, 678), (693, 772, 790, 679), (694, 773, 791, 680), (695, 774, 793, 682), (696, 775, 792, 681), (697, 776, 794, 683), (698, 777, 795, 684), (699, 778, 796, 685), (700, 779, 797, 686), (701, 780, 798, 687), (702, 781, 799, 688), (461, 830, 816, 460), (450, 829, 815, 449), (472, 828, 814, 471), (463, 827, 813, 462), (452, 826, 812, 451), (474, 825, 811, 473), (454, 824, 809, 453), (465, 823, 810, 464), (476, 822, 808, 475), (456, 821, 807, 455), (467, 820, 806, 466), (478, 819, 805, 477), (458, 818, 804, 457), (469, 817, 803, 468), (448, 831, 802, 479), (460, 816, 801, 459), (449, 815, 831, 448), (471, 814, 800, 470), (462, 813, 830, 461), (451, 812, 829, 450), (473, 811, 828, 472), (464, 810, 827, 463), (453, 809, 826, 452), (475, 808, 825, 474), (455, 807, 824, 454), (466, 806, 823, 465), (477, 805, 822, 476), (457, 804, 821, 456), (468, 803, 820, 467), (479, 802, 819, 478), (459, 801, 818, 458), (470, 800, 817, 469)])
me_cylinder_003.polygons.foreach_set('use_smooth', [True] * 770)
me_cylinder_003.use_remesh_preserve_volume = False
me_cylinder_003.use_remesh_preserve_attributes = False
me_cylinder_003.use_mirror_vertex_groups = False
me_cylinder_003.update()

# ---- objects
ob_control_bar = bpy.data.objects.new('control.bar', me_cube_004)
ob_control_base = bpy.data.objects.new('control.base', me_cube_003)
ob_lamp = bpy.data.objects.new('Lamp', light_lamp)
ob_camera = bpy.data.objects.new('Camera', cam_camera)
ob_control_handles = bpy.data.objects.new('control.handles', me_cylinder_003)

# ---- transforms, parenting, visibility, modifiers, constraints
ob_control_bar.location = (0.0, 0.0, 1.0)
ob_control_bar.lineart.crease_threshold = 0.0
ob_control_base.location = (0.0, 0.0, 1.0)
ob_control_base.scale = (0.7242, 0.6252, 1.0)
ob_control_base.lineart.crease_threshold = 0.0
ob_lamp.location = (4.076, 1.005, 5.904)
ob_lamp.rotation_euler = (0.6503, 0.05522, 1.866)
ob_lamp.lock_rotations_4d = False
ob_lamp.empty_display_type = 'ARROWS'
ob_lamp.color = (0.0, 0.0, 0.0, 0.0)
ob_lamp.lineart.crease_threshold = 0.0
ob_camera.location = (7.481, -6.508, 5.344)
ob_camera.rotation_euler = (1.109, 0.01082, 0.8149)
ob_camera.lock_rotations_4d = False
ob_camera.empty_display_type = 'ARROWS'
ob_camera.color = (0.0, 0.0, 0.0, 0.0)
ob_camera.display_type = 'WIRE'
ob_camera.lineart.crease_threshold = 0.0
ob_control_handles.location = (0.01115, 0.0, 2.596)
ob_control_handles.scale = (0.07031, 0.07031, 1.004)
ob_control_handles.lineart.crease_threshold = 0.0

# ---- collection membership
col_collection_1.objects.link(ob_control_bar)
col_collection_1.objects.link(ob_control_base)
col_collection_1.objects.link(ob_lamp)
col_collection_1.objects.link(ob_camera)
col_collection_1.objects.link(ob_control_handles)

# ---- scene / render settings (as saved in the file)
scene.camera = ob_camera
scene.frame_start = 1; scene.frame_end = 250; scene.frame_set(1)
scene.render.engine = 'BLENDER_EEVEE_NEXT'
scene.render.resolution_percentage = 50
scene.render.dither_intensity = 0.0
scene.cycles.use_denoising = False
scene.cycles.samples = 10
scene.cycles.sampling_pattern = 'TABULATED_SOBOL'
scene.cycles.light_sampling_threshold = 0.0
scene.cycles.use_adaptive_sampling = False
scene.cycles.use_light_tree = False
scene.cycles.blur_glossy = 0.0
scene.cycles.pixel_filter_type = 'GAUSSIAN'
scene.cycles.sample_clamp_indirect = 0.0
scene.view_settings.view_transform = 'Standard'
bpy.context.view_layer.update()
